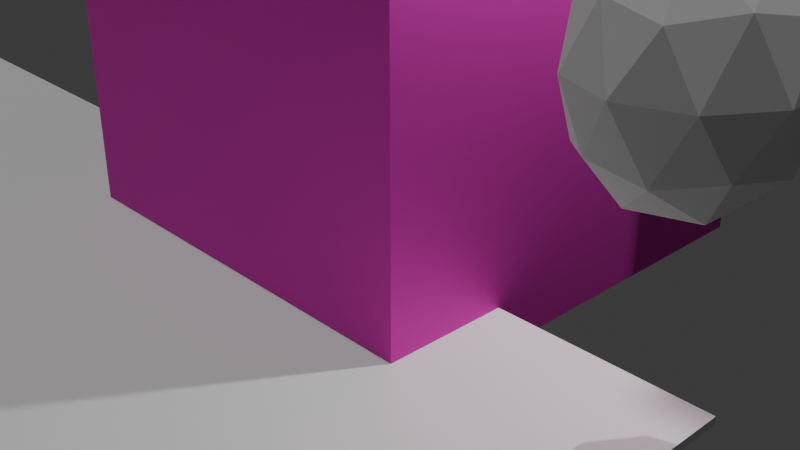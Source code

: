 # Source: Untitled.blend  (saved by Blender 4.5.87; exported with 4.5.12 LTS)
import bpy
from mathutils import Matrix  # noqa: F401  (used for matrix-valued properties, if any)

bpy.ops.wm.read_factory_settings(use_empty=True)
scene = bpy.context.scene
scene.name = 'Scene'

# ---- collections
col_collection = bpy.data.collections.new('Collection'); scene.collection.children.link(col_collection)

# ---- materials (node trees are filled in below, after node groups)
mat_cube = bpy.data.materials.new('cube')
mat_material_001 = bpy.data.materials.new('Material.001')

# ---- material node trees
mat_cube.use_nodes = True; mat_cube.node_tree.nodes.clear()
_N = mat_cube.node_tree.nodes; _L = mat_cube.node_tree.links
n0 = _N.new('ShaderNodeBsdfPrincipled'); n0.name = 'Principled BSDF'; n0.location = (-200, 100)
n0.inputs[0].default_value = (0.8015, 0.0532, 0.5884, 1.0)
n0.inputs[1].default_value = 1.0
n0.inputs[2].default_value = 0.7063
n0.inputs[3].default_value = 1.6
n1 = _N.new('ShaderNodeOutputMaterial'); n1.name = 'Material Output'; n1.location = (200, 100)
_L.new(n0.outputs[0], n1.inputs[0])
n1.is_active_output = True
mat_material_001.use_nodes = True; mat_material_001.node_tree.nodes.clear()
_N = mat_material_001.node_tree.nodes; _L = mat_material_001.node_tree.links
n0 = _N.new('ShaderNodeBsdfPrincipled'); n0.name = 'Principled BSDF'; n0.location = (-200, 100)
n0.inputs[0].default_value = (0.8011, 0.000837, 0.003394, 1.0)
n0.inputs[1].default_value = 0.3413
n0.inputs[2].default_value = 0.0
n0.inputs[3].default_value = 1.0
n1 = _N.new('ShaderNodeOutputMaterial'); n1.name = 'Material Output'; n1.location = (200, 100)
_L.new(n0.outputs[0], n1.inputs[0])
n1.is_active_output = True

# ---- world
world_world = bpy.data.worlds.new('World'); scene.world = world_world
world_world.use_nodes = True; world_world.node_tree.nodes.clear()
_N = world_world.node_tree.nodes; _L = world_world.node_tree.links
n0 = _N.new('ShaderNodeOutputWorld'); n0.name = 'World Output'; n0.location = (200, 100)
n1 = _N.new('ShaderNodeBackground'); n1.name = 'Background'; n1.location = (-200, 100)
n1.inputs[0].default_value = (0.05088, 0.05088, 0.05088, 1.0)
_L.new(n1.outputs[0], n0.inputs[0])
n0.is_active_output = True
world_world.color = (0.05088, 0.05088, 0.05088)
world_world.sun_shadow_jitter_overblur = 0.0

# ---- cameras
cam_camera = bpy.data.cameras.new('Camera')
cam_camera.clip_end = 100.0
cam_camera.ortho_scale = 7.314

# ---- lights
light_light = bpy.data.lights.new('Light', 'POINT')
light_light.energy = 1000.0
light_light.shadow_soft_size = 0.1
light_sun = bpy.data.lights.new('Sun', 'SUN')
light_sun.energy = 1.0

# ---- meshes
me_cube = bpy.data.meshes.new('Cube')
me_cube.from_pydata([(1.245, 1.245, 1.245), (1.245, 1.245, -1.245), (1.245, -1.245, 1.245), (1.245, -1.245, -1.245), (-1.245, 1.245, 1.245), (-1.245, 1.245, -1.245), (-1.245, -1.245, 1.245), (-1.245, -1.245, -1.245), (-1.663, 1.576, 1.666), (-2.044, 1.862, 2.05), (2.408, 2.166, 2.416), (2.307, 2.153, 2.3), (2.383, 2.053, 2.363)], [(4, 8), (8, 9), (0, 10), (9, 11), (11, 12)], [(0, 4, 6, 2), (3, 2, 6, 7), (7, 6, 4, 5), (5, 1, 3, 7), (1, 0, 2, 3), (5, 4, 0, 1)])
_uv = me_cube.uv_layers.new(name='UVMap')
_uv.uv.foreach_set('vector', [0.625, 0.5, 0.875, 0.5, 0.875, 0.75, 0.625, 0.75, 0.375, 0.75, 0.625, 0.75, 0.625, 1.0, 0.375, 1.0, 0.375, 0.0, 0.625, 0.0, 0.625, 0.25, 0.375, 0.25, 0.125, 0.5, 0.375, 0.5, 0.375, 0.75, 0.125, 0.75, 0.375, 0.5, 0.625, 0.5, 0.625, 0.75, 0.375, 0.75, 0.375, 0.25, 0.625, 0.25, 0.625, 0.5, 0.375, 0.5])
me_cube.materials.append(mat_cube)
me_cube.use_mirror_vertex_groups = False
me_cube.update()
me_cube_001 = bpy.data.meshes.new('Cube.001')
me_cube_001.from_pydata([(-0.8005, -0.4196, -1.111), (-0.8005, -0.4196, 1.111), (-0.8005, 0.4196, -1.111), (-0.8005, 0.4196, 1.111), (0.8005, -0.4196, -1.111), (0.8005, -0.4196, 1.111), (0.8005, 0.4196, -1.111), (0.8005, 0.4196, 1.111)], [], [(0, 1, 3, 2), (2, 3, 7, 6), (6, 7, 5, 4), (4, 5, 1, 0), (2, 6, 4, 0), (7, 3, 1, 5)])
_uv = me_cube_001.uv_layers.new(name='UVMap')
_uv.uv.foreach_set('vector', [0.375, 0.0, 0.625, 0.0, 0.625, 0.25, 0.375, 0.25, 0.375, 0.25, 0.625, 0.25, 0.625, 0.5, 0.375, 0.5, 0.375, 0.5, 0.625, 0.5, 0.625, 0.75, 0.375, 0.75, 0.375, 0.75, 0.625, 0.75, 0.625, 1.0, 0.375, 1.0, 0.125, 0.5, 0.375, 0.5, 0.375, 0.75, 0.125, 0.75, 0.625, 0.5, 0.875, 0.5, 0.875, 0.75, 0.625, 0.75])
me_cube_001.update()
me_cube_002 = bpy.data.meshes.new('Cube.002')
me_cube_002.from_pydata([(-0.6768, -0.5121, -1.003), (-0.6768, -0.5121, 1.003), (-0.6768, 0.5121, -1.003), (-0.6768, 0.5121, 1.003), (0.6768, -0.5121, -1.003), (0.6768, -0.5121, 1.003), (0.6768, 0.5121, -1.003), (0.6768, 0.5121, 1.003)], [], [(0, 1, 3, 2), (2, 3, 7, 6), (6, 7, 5, 4), (4, 5, 1, 0), (2, 6, 4, 0), (7, 3, 1, 5)])
_uv = me_cube_002.uv_layers.new(name='UVMap')
_uv.uv.foreach_set('vector', [0.375, 0.0, 0.625, 0.0, 0.625, 0.25, 0.375, 0.25, 0.375, 0.25, 0.625, 0.25, 0.625, 0.5, 0.375, 0.5, 0.375, 0.5, 0.625, 0.5, 0.625, 0.75, 0.375, 0.75, 0.375, 0.75, 0.625, 0.75, 0.625, 1.0, 0.375, 1.0, 0.125, 0.5, 0.375, 0.5, 0.375, 0.75, 0.125, 0.75, 0.625, 0.5, 0.875, 0.5, 0.875, 0.75, 0.625, 0.75])
me_cube_002.update()
me_cube_003 = bpy.data.meshes.new('Cube.003')
me_cube_003.from_pydata([(-0.5265, -0.5711, -1.073), (-0.5265, -0.5711, 1.073), (-0.5265, 0.5711, -1.073), (-0.5265, 0.5711, 1.073), (0.5265, -0.5711, -1.073), (0.5265, -0.5711, 1.073), (0.5265, 0.5711, -1.073), (0.5265, 0.5711, 1.073), (0.5265, 0.5711, 1.645)], [(7, 8)], [(0, 1, 3, 2), (2, 3, 7, 6), (6, 7, 5, 4), (4, 5, 1, 0), (2, 6, 4, 0), (7, 3, 1, 5)])
_uv = me_cube_003.uv_layers.new(name='UVMap')
_uv.uv.foreach_set('vector', [0.375, 0.0, 0.625, 0.0, 0.625, 0.25, 0.375, 0.25, 0.375, 0.25, 0.625, 0.25, 0.625, 0.5, 0.375, 0.5, 0.375, 0.5, 0.625, 0.5, 0.625, 0.75, 0.375, 0.75, 0.375, 0.75, 0.625, 0.75, 0.625, 1.0, 0.375, 1.0, 0.125, 0.5, 0.375, 0.5, 0.375, 0.75, 0.125, 0.75, 0.625, 0.5, 0.875, 0.5, 0.875, 0.75, 0.625, 0.75])
me_cube_003.update()
me_cube_004 = bpy.data.meshes.new('Cube.004')
me_cube_004.from_pydata([(-0.8585, -0.5813, -1.218), (-0.8585, -0.5813, 1.218), (-0.8585, 0.5813, -1.218), (-2.087, 0.6664, 1.375), (0.8585, -0.5813, -1.218), (0.8585, -0.5813, 1.218), (1.624, 0.968, -2.462), (1.566, 0.4944, 1.227)], [], [(0, 1, 3, 2), (2, 3, 7, 6), (6, 7, 5, 4), (4, 5, 1, 0), (2, 6, 4, 0), (7, 3, 1, 5)])
_uv = me_cube_004.uv_layers.new(name='UVMap')
_uv.uv.foreach_set('vector', [0.375, 0.0, 0.625, 0.0, 0.625, 0.25, 0.375, 0.25, 0.375, 0.25, 0.625, 0.25, 0.625, 0.5, 0.375, 0.5, 0.375, 0.5, 0.625, 0.5, 0.625, 0.75, 0.375, 0.75, 0.375, 0.75, 0.625, 0.75, 0.625, 1.0, 0.375, 1.0, 0.125, 0.5, 0.375, 0.5, 0.375, 0.75, 0.125, 0.75, 0.625, 0.5, 0.875, 0.5, 0.875, 0.75, 0.625, 0.75])
me_cube_004.update()
me_cube_005 = bpy.data.meshes.new('Cube.005')
me_cube_005.from_pydata([(-0.1167, -0.1304, -0.0836), (-0.1167, -0.1304, 0.0836), (-0.1167, 0.1304, -0.0836), (-0.1167, 0.1304, 0.0836), (0.1167, -0.1304, -0.0836), (0.1167, -0.1304, 0.0836), (0.1167, 0.1304, -0.0836), (0.1167, 0.1304, 0.0836)], [], [(0, 1, 3, 2), (2, 3, 7, 6), (6, 7, 5, 4), (4, 5, 1, 0), (2, 6, 4, 0), (7, 3, 1, 5)])
_uv = me_cube_005.uv_layers.new(name='UVMap')
_uv.uv.foreach_set('vector', [0.375, 0.0, 0.625, 0.0, 0.625, 0.25, 0.375, 0.25, 0.375, 0.25, 0.625, 0.25, 0.625, 0.5, 0.375, 0.5, 0.375, 0.5, 0.625, 0.5, 0.625, 0.75, 0.375, 0.75, 0.375, 0.75, 0.625, 0.75, 0.625, 1.0, 0.375, 1.0, 0.125, 0.5, 0.375, 0.5, 0.375, 0.75, 0.125, 0.75, 0.625, 0.5, 0.875, 0.5, 0.875, 0.75, 0.625, 0.75])
me_cube_005.update()
me_cube_006 = bpy.data.meshes.new('Cube.006')
me_cube_006.from_pydata([(-0.08978, -0.06828, -0.04042), (-0.08978, -0.06828, 0.04042), (-0.08978, 0.06828, -0.04042), (-0.08978, 0.06828, 0.04042), (0.08978, -0.06828, -0.04042), (0.08978, -0.06828, 0.04042), (0.08978, 0.06828, -0.04042), (0.08978, 0.06828, 0.04042)], [], [(0, 1, 3, 2), (2, 3, 7, 6), (6, 7, 5, 4), (4, 5, 1, 0), (2, 6, 4, 0), (7, 3, 1, 5)])
_uv = me_cube_006.uv_layers.new(name='UVMap')
_uv.uv.foreach_set('vector', [0.375, 0.0, 0.625, 0.0, 0.625, 0.25, 0.375, 0.25, 0.375, 0.25, 0.625, 0.25, 0.625, 0.5, 0.375, 0.5, 0.375, 0.5, 0.625, 0.5, 0.625, 0.75, 0.375, 0.75, 0.375, 0.75, 0.625, 0.75, 0.625, 1.0, 0.375, 1.0, 0.125, 0.5, 0.375, 0.5, 0.375, 0.75, 0.125, 0.75, 0.625, 0.5, 0.875, 0.5, 0.875, 0.75, 0.625, 0.75])
me_cube_006.update()
me_cube_007 = bpy.data.meshes.new('Cube.007')
me_cube_007.from_pydata([(-0.07962, -0.08002, -0.03257), (-0.07962, -0.08002, 0.03257), (-0.07962, 0.08002, -0.03257), (-0.07962, 0.08002, 0.03257), (0.07962, -0.08002, -0.03257), (0.07962, -0.08002, 0.03257), (0.07962, 0.08002, -0.03257), (0.07962, 0.08002, 0.03257)], [], [(0, 1, 3, 2), (2, 3, 7, 6), (6, 7, 5, 4), (4, 5, 1, 0), (2, 6, 4, 0), (7, 3, 1, 5)])
_uv = me_cube_007.uv_layers.new(name='UVMap')
_uv.uv.foreach_set('vector', [0.375, 0.0, 0.625, 0.0, 0.625, 0.25, 0.375, 0.25, 0.375, 0.25, 0.625, 0.25, 0.625, 0.5, 0.375, 0.5, 0.375, 0.5, 0.625, 0.5, 0.625, 0.75, 0.375, 0.75, 0.375, 0.75, 0.625, 0.75, 0.625, 1.0, 0.375, 1.0, 0.125, 0.5, 0.375, 0.5, 0.375, 0.75, 0.125, 0.75, 0.625, 0.5, 0.875, 0.5, 0.875, 0.75, 0.625, 0.75])
me_cube_007.update()
me_cube_008 = bpy.data.meshes.new('Cube.008')
me_cube_008.from_pydata([(-0.07217, -0.06677, -0.0273), (-0.07217, -0.06677, 0.0273), (-0.07217, 0.06677, -0.0273), (-0.07217, 0.06677, 0.0273), (0.07217, -0.06677, -0.0273), (0.07217, -0.06677, 0.0273), (0.07217, 0.06677, -0.0273), (0.07217, 0.06677, 0.0273)], [], [(0, 1, 3, 2), (2, 3, 7, 6), (6, 7, 5, 4), (4, 5, 1, 0), (2, 6, 4, 0), (7, 3, 1, 5)])
_uv = me_cube_008.uv_layers.new(name='UVMap')
_uv.uv.foreach_set('vector', [0.375, 0.0, 0.625, 0.0, 0.625, 0.25, 0.375, 0.25, 0.375, 0.25, 0.625, 0.25, 0.625, 0.5, 0.375, 0.5, 0.375, 0.5, 0.625, 0.5, 0.625, 0.75, 0.375, 0.75, 0.375, 0.75, 0.625, 0.75, 0.625, 1.0, 0.375, 1.0, 0.125, 0.5, 0.375, 0.5, 0.375, 0.75, 0.125, 0.75, 0.625, 0.5, 0.875, 0.5, 0.875, 0.75, 0.625, 0.75])
me_cube_008.update()
me_cube_009 = bpy.data.meshes.new('Cube.009')
me_cube_009.from_pydata([(-0.0367, -0.03242, -0.02181), (-0.0367, -0.03242, 0.02181), (-0.0367, 0.03242, -0.02181), (-0.0367, 0.03242, 0.02181), (0.0367, -0.03242, -0.02181), (0.0367, -0.03242, 0.02181), (0.0367, 0.03242, -0.02181), (0.0367, 0.03242, 0.02181)], [], [(0, 1, 3, 2), (2, 3, 7, 6), (6, 7, 5, 4), (4, 5, 1, 0), (2, 6, 4, 0), (7, 3, 1, 5)])
_uv = me_cube_009.uv_layers.new(name='UVMap')
_uv.uv.foreach_set('vector', [0.375, 0.0, 0.625, 0.0, 0.625, 0.25, 0.375, 0.25, 0.375, 0.25, 0.625, 0.25, 0.625, 0.5, 0.375, 0.5, 0.375, 0.5, 0.625, 0.5, 0.625, 0.75, 0.375, 0.75, 0.375, 0.75, 0.625, 0.75, 0.625, 1.0, 0.375, 1.0, 0.125, 0.5, 0.375, 0.5, 0.375, 0.75, 0.125, 0.75, 0.625, 0.5, 0.875, 0.5, 0.875, 0.75, 0.625, 0.75])
me_cube_009.update()
me_cube_010 = bpy.data.meshes.new('Cube.010')
me_cube_010.from_pydata([(-0.05854, -0.09881, -0.05679), (-0.05854, -0.09881, 0.05679), (-0.05854, 0.09881, -0.05679), (-0.05854, 0.09881, 0.05679), (0.05854, -0.09881, -0.05679), (0.05854, -0.09881, 0.05679), (0.05854, 0.09881, -0.05679), (0.05854, 0.09881, 0.05679)], [], [(0, 1, 3, 2), (2, 3, 7, 6), (6, 7, 5, 4), (4, 5, 1, 0), (2, 6, 4, 0), (7, 3, 1, 5)])
_uv = me_cube_010.uv_layers.new(name='UVMap')
_uv.uv.foreach_set('vector', [0.375, 0.0, 0.625, 0.0, 0.625, 0.25, 0.375, 0.25, 0.375, 0.25, 0.625, 0.25, 0.625, 0.5, 0.375, 0.5, 0.375, 0.5, 0.625, 0.5, 0.625, 0.75, 0.375, 0.75, 0.375, 0.75, 0.625, 0.75, 0.625, 1.0, 0.375, 1.0, 0.125, 0.5, 0.375, 0.5, 0.375, 0.75, 0.125, 0.75, 0.625, 0.5, 0.875, 0.5, 0.875, 0.75, 0.625, 0.75])
me_cube_010.update()
me_cube_011 = bpy.data.meshes.new('Cube.011')
me_cube_011.from_pydata([(-0.06402, -0.07723, -0.07478), (-0.06402, -0.07723, 0.07478), (-0.06402, 0.07723, -0.07478), (-0.06402, 0.07723, 0.07478), (0.06402, -0.07723, -0.07478), (0.06402, -0.07723, 0.07478), (0.06402, 0.07723, -0.07478), (0.06402, 0.07723, 0.07478)], [], [(0, 1, 3, 2), (2, 3, 7, 6), (6, 7, 5, 4), (4, 5, 1, 0), (2, 6, 4, 0), (7, 3, 1, 5)])
_uv = me_cube_011.uv_layers.new(name='UVMap')
_uv.uv.foreach_set('vector', [0.375, 0.0, 0.625, 0.0, 0.625, 0.25, 0.375, 0.25, 0.375, 0.25, 0.625, 0.25, 0.625, 0.5, 0.375, 0.5, 0.375, 0.5, 0.625, 0.5, 0.625, 0.75, 0.375, 0.75, 0.375, 0.75, 0.625, 0.75, 0.625, 1.0, 0.375, 1.0, 0.125, 0.5, 0.375, 0.5, 0.375, 0.75, 0.125, 0.75, 0.625, 0.5, 0.875, 0.5, 0.875, 0.75, 0.625, 0.75])
me_cube_011.update()
me_cube_012 = bpy.data.meshes.new('Cube.012')
me_cube_012.from_pydata([(-0.04275, -0.07335, -0.04774), (-0.04275, -0.07335, 0.04774), (-0.04275, 0.07335, -0.04774), (-0.04275, 0.07335, 0.04774), (0.04275, -0.07335, -0.04774), (0.04275, -0.07335, 0.04774), (0.04275, 0.07335, -0.04774), (0.04275, 0.07335, 0.04774)], [], [(0, 1, 3, 2), (2, 3, 7, 6), (6, 7, 5, 4), (4, 5, 1, 0), (2, 6, 4, 0), (7, 3, 1, 5)])
_uv = me_cube_012.uv_layers.new(name='UVMap')
_uv.uv.foreach_set('vector', [0.375, 0.0, 0.625, 0.0, 0.625, 0.25, 0.375, 0.25, 0.375, 0.25, 0.625, 0.25, 0.625, 0.5, 0.375, 0.5, 0.375, 0.5, 0.625, 0.5, 0.625, 0.75, 0.375, 0.75, 0.375, 0.75, 0.625, 0.75, 0.625, 1.0, 0.375, 1.0, 0.125, 0.5, 0.375, 0.5, 0.375, 0.75, 0.125, 0.75, 0.625, 0.5, 0.875, 0.5, 0.875, 0.75, 0.625, 0.75])
me_cube_012.update()
me_cube_013 = bpy.data.meshes.new('Cube.013')
me_cube_013.from_pydata([(-0.08315, -0.1342, -0.04978), (-0.08315, -0.1342, 0.04978), (-0.08315, 0.1342, -0.04978), (-0.08315, 0.1342, 0.04978), (0.08315, -0.1342, -0.04978), (0.08315, -0.1342, 0.04978), (0.08315, 0.1342, -0.04978), (0.08315, 0.1342, 0.04978)], [], [(0, 1, 3, 2), (2, 3, 7, 6), (6, 7, 5, 4), (4, 5, 1, 0), (2, 6, 4, 0), (7, 3, 1, 5)])
_uv = me_cube_013.uv_layers.new(name='UVMap')
_uv.uv.foreach_set('vector', [0.375, 0.0, 0.625, 0.0, 0.625, 0.25, 0.375, 0.25, 0.375, 0.25, 0.625, 0.25, 0.625, 0.5, 0.375, 0.5, 0.375, 0.5, 0.625, 0.5, 0.625, 0.75, 0.375, 0.75, 0.375, 0.75, 0.625, 0.75, 0.625, 1.0, 0.375, 1.0, 0.125, 0.5, 0.375, 0.5, 0.375, 0.75, 0.125, 0.75, 0.625, 0.5, 0.875, 0.5, 0.875, 0.75, 0.625, 0.75])
me_cube_013.update()
me_cube_014 = bpy.data.meshes.new('Cube.014')
me_cube_014.from_pydata([(-0.1188, -0.1273, -0.05437), (-0.1188, -0.1273, 0.05437), (-0.1188, 0.1273, -0.05437), (-0.1188, 0.1273, 0.05437), (0.1188, -0.1273, -0.05437), (0.1188, -0.1273, 0.05437), (0.1188, 0.1273, -0.05437), (0.1188, 0.1273, 0.05437)], [], [(0, 1, 3, 2), (2, 3, 7, 6), (6, 7, 5, 4), (4, 5, 1, 0), (2, 6, 4, 0), (7, 3, 1, 5)])
_uv = me_cube_014.uv_layers.new(name='UVMap')
_uv.uv.foreach_set('vector', [0.375, 0.0, 0.625, 0.0, 0.625, 0.25, 0.375, 0.25, 0.375, 0.25, 0.625, 0.25, 0.625, 0.5, 0.375, 0.5, 0.375, 0.5, 0.625, 0.5, 0.625, 0.75, 0.375, 0.75, 0.375, 0.75, 0.625, 0.75, 0.625, 1.0, 0.375, 1.0, 0.125, 0.5, 0.375, 0.5, 0.375, 0.75, 0.125, 0.75, 0.625, 0.5, 0.875, 0.5, 0.875, 0.75, 0.625, 0.75])
me_cube_014.update()
me_cube_015 = bpy.data.meshes.new('Cube.015')
me_cube_015.from_pydata([(-0.1149, -0.1067, -0.05232), (-0.1149, -0.1067, 0.05232), (-0.1149, 0.1067, -0.05232), (-0.1149, 0.1067, 0.05232), (0.1149, -0.1067, -0.05232), (0.1149, -0.1067, 0.05232), (0.1149, 0.1067, -0.05232), (0.1149, 0.1067, 0.05232)], [], [(0, 1, 3, 2), (2, 3, 7, 6), (6, 7, 5, 4), (4, 5, 1, 0), (2, 6, 4, 0), (7, 3, 1, 5)])
_uv = me_cube_015.uv_layers.new(name='UVMap')
_uv.uv.foreach_set('vector', [0.375, 0.0, 0.625, 0.0, 0.625, 0.25, 0.375, 0.25, 0.375, 0.25, 0.625, 0.25, 0.625, 0.5, 0.375, 0.5, 0.375, 0.5, 0.625, 0.5, 0.625, 0.75, 0.375, 0.75, 0.375, 0.75, 0.625, 0.75, 0.625, 1.0, 0.375, 1.0, 0.125, 0.5, 0.375, 0.5, 0.375, 0.75, 0.125, 0.75, 0.625, 0.5, 0.875, 0.5, 0.875, 0.75, 0.625, 0.75])
me_cube_015.update()
me_icosphere = bpy.data.meshes.new('Icosphere')
me_icosphere.from_pydata([(0.0, 0.0, -0.4688), (0.2637, -0.2427, -0.2097), (-0.1007, -0.3928, -0.2097), (-0.326, 0.0, -0.2097), (-0.1007, 0.3928, -0.2097), (0.2637, 0.2427, -0.2097), (0.1007, -0.3928, 0.2097), (-0.2637, -0.2427, 0.2097), (-0.2637, 0.2427, 0.2097), (0.1007, 0.3928, 0.2097), (0.326, 0.0, 0.2097), (0.0, 0.0, 0.4688), (-0.05921, -0.2309, -0.3988), (0.155, -0.1427, -0.3988), (0.09581, -0.3735, -0.2465), (0.31, 0.0, -0.2465), (0.155, 0.1427, -0.3988), (-0.1916, 0.0, -0.3988), (-0.2508, -0.2309, -0.2465), (-0.05921, 0.2309, -0.3988), (-0.2508, 0.2309, -0.2465), (0.09581, 0.3735, -0.2465), (0.3466, -0.1427, 0.0), (0.3466, 0.1427, 0.0), (0.0, -0.4617, 0.0), (0.2142, -0.3735, 0.0), (-0.3466, -0.1427, 0.0), (-0.2142, -0.3735, 0.0), (-0.2142, 0.3735, 0.0), (-0.3466, 0.1427, 0.0), (0.2142, 0.3735, 0.0), (0.0, 0.4617, 0.0), (0.2508, -0.2309, 0.2465), (-0.09581, -0.3735, 0.2465), (-0.31, 0.0, 0.2465), (-0.09581, 0.3735, 0.2465), (0.2508, 0.2309, 0.2465), (0.05921, -0.2309, 0.3988), (0.1916, 0.0, 0.3988), (-0.155, -0.1427, 0.3988), (-0.155, 0.1427, 0.3988), (0.05921, 0.2309, 0.3988)], [], [(0, 13, 12), (1, 13, 15), (0, 12, 17), (0, 17, 19), (0, 19, 16), (1, 15, 22), (2, 14, 24), (3, 18, 26), (4, 20, 28), (5, 21, 30), (1, 22, 25), (2, 24, 27), (3, 26, 29), (4, 28, 31), (5, 30, 23), (6, 32, 37), (7, 33, 39), (8, 34, 40), (9, 35, 41), (10, 36, 38), (38, 41, 11), (38, 36, 41), (36, 9, 41), (41, 40, 11), (41, 35, 40), (35, 8, 40), (40, 39, 11), (40, 34, 39), (34, 7, 39), (39, 37, 11), (39, 33, 37), (33, 6, 37), (37, 38, 11), (37, 32, 38), (32, 10, 38), (23, 36, 10), (23, 30, 36), (30, 9, 36), (31, 35, 9), (31, 28, 35), (28, 8, 35), (29, 34, 8), (29, 26, 34), (26, 7, 34), (27, 33, 7), (27, 24, 33), (24, 6, 33), (25, 32, 6), (25, 22, 32), (22, 10, 32), (30, 31, 9), (30, 21, 31), (21, 4, 31), (28, 29, 8), (28, 20, 29), (20, 3, 29), (26, 27, 7), (26, 18, 27), (18, 2, 27), (24, 25, 6), (24, 14, 25), (14, 1, 25), (22, 23, 10), (22, 15, 23), (15, 5, 23), (16, 21, 5), (16, 19, 21), (19, 4, 21), (19, 20, 4), (19, 17, 20), (17, 3, 20), (17, 18, 3), (17, 12, 18), (12, 2, 18), (15, 16, 5), (15, 13, 16), (13, 0, 16), (12, 14, 2), (12, 13, 14), (13, 1, 14)])
_uv = me_icosphere.uv_layers.new(name='UVMap')
_uv.uv.foreach_set('vector', [0.1818, 0.0, 0.2273, 0.07873, 0.1364, 0.07873, 0.2727, 0.1575, 0.3182, 0.07873, 0.3636, 0.1575, 0.9091, 0.0, 0.9545, 0.07873, 0.8636, 0.07873, 0.7273, 0.0, 0.7727, 0.07873, 0.6818, 0.07873, 0.5455, 0.0, 0.5909, 0.07873, 0.5, 0.07873, 0.2727, 0.1575, 0.3636, 0.1575, 0.3182, 0.2362, 0.09091, 0.1575, 0.1818, 0.1575, 0.1364, 0.2362, 0.8182, 0.1575, 0.9091, 0.1575, 0.8636, 0.2362, 0.6364, 0.1575, 0.7273, 0.1575, 0.6818, 0.2362, 0.4545, 0.1575, 0.5455, 0.1575, 0.5, 0.2362, 0.2727, 0.1575, 0.3182, 0.2362, 0.2273, 0.2362, 0.09091, 0.1575, 0.1364, 0.2362, 0.04546, 0.2362, 0.8182, 0.1575, 0.8636, 0.2362, 0.7727, 0.2362, 0.6364, 0.1575, 0.6818, 0.2362, 0.5909, 0.2362, 0.4545, 0.1575, 0.5, 0.2362, 0.4091, 0.2362, 0.1818, 0.3149, 0.2727, 0.3149, 0.2273, 0.3937, 0.0, 0.3149, 0.09091, 0.3149, 0.04546, 0.3937, 0.7273, 0.3149, 0.8182, 0.3149, 0.7727, 0.3937, 0.5455, 0.3149, 0.6364, 0.3149, 0.5909, 0.3937, 0.3636, 0.3149, 0.4545, 0.3149, 0.4091, 0.3937, 0.4091, 0.3937, 0.5, 0.3937, 0.4545, 0.4724, 0.4091, 0.3937, 0.4545, 0.3149, 0.5, 0.3937, 0.4545, 0.3149, 0.5455, 0.3149, 0.5, 0.3937, 0.5909, 0.3937, 0.6818, 0.3937, 0.6364, 0.4724, 0.5909, 0.3937, 0.6364, 0.3149, 0.6818, 0.3937, 0.6364, 0.3149, 0.7273, 0.3149, 0.6818, 0.3937, 0.7727, 0.3937, 0.8636, 0.3937, 0.8182, 0.4724, 0.7727, 0.3937, 0.8182, 0.3149, 0.8636, 0.3937, 0.8182, 0.3149, 0.9091, 0.3149, 0.8636, 0.3937, 0.04546, 0.3937, 0.1364, 0.3937, 0.09091, 0.4724, 0.04546, 0.3937, 0.09091, 0.3149, 0.1364, 0.3937, 0.09091, 0.3149, 0.1818, 0.3149, 0.1364, 0.3937, 0.2273, 0.3937, 0.3182, 0.3937, 0.2727, 0.4724, 0.2273, 0.3937, 0.2727, 0.3149, 0.3182, 0.3937, 0.2727, 0.3149, 0.3636, 0.3149, 0.3182, 0.3937, 0.4091, 0.2362, 0.4545, 0.3149, 0.3636, 0.3149, 0.4091, 0.2362, 0.5, 0.2362, 0.4545, 0.3149, 0.5, 0.2362, 0.5455, 0.3149, 0.4545, 0.3149, 0.5909, 0.2362, 0.6364, 0.3149, 0.5455, 0.3149, 0.5909, 0.2362, 0.6818, 0.2362, 0.6364, 0.3149, 0.6818, 0.2362, 0.7273, 0.3149, 0.6364, 0.3149, 0.7727, 0.2362, 0.8182, 0.3149, 0.7273, 0.3149, 0.7727, 0.2362, 0.8636, 0.2362, 0.8182, 0.3149, 0.8636, 0.2362, 0.9091, 0.3149, 0.8182, 0.3149, 0.04546, 0.2362, 0.09091, 0.3149, 0.0, 0.3149, 0.04546, 0.2362, 0.1364, 0.2362, 0.09091, 0.3149, 0.1364, 0.2362, 0.1818, 0.3149, 0.09091, 0.3149, 0.2273, 0.2362, 0.2727, 0.3149, 0.1818, 0.3149, 0.2273, 0.2362, 0.3182, 0.2362, 0.2727, 0.3149, 0.3182, 0.2362, 0.3636, 0.3149, 0.2727, 0.3149, 0.5, 0.2362, 0.5909, 0.2362, 0.5455, 0.3149, 0.5, 0.2362, 0.5455, 0.1575, 0.5909, 0.2362, 0.5455, 0.1575, 0.6364, 0.1575, 0.5909, 0.2362, 0.6818, 0.2362, 0.7727, 0.2362, 0.7273, 0.3149, 0.6818, 0.2362, 0.7273, 0.1575, 0.7727, 0.2362, 0.7273, 0.1575, 0.8182, 0.1575, 0.7727, 0.2362, 0.8636, 0.2362, 0.9545, 0.2362, 0.9091, 0.3149, 0.8636, 0.2362, 0.9091, 0.1575, 0.9545, 0.2362, 0.9091, 0.1575, 1.0, 0.1575, 0.9545, 0.2362, 0.1364, 0.2362, 0.2273, 0.2362, 0.1818, 0.3149, 0.1364, 0.2362, 0.1818, 0.1575, 0.2273, 0.2362, 0.1818, 0.1575, 0.2727, 0.1575, 0.2273, 0.2362, 0.3182, 0.2362, 0.4091, 0.2362, 0.3636, 0.3149, 0.3182, 0.2362, 0.3636, 0.1575, 0.4091, 0.2362, 0.3636, 0.1575, 0.4545, 0.1575, 0.4091, 0.2362, 0.5, 0.07873, 0.5455, 0.1575, 0.4545, 0.1575, 0.5, 0.07873, 0.5909, 0.07873, 0.5455, 0.1575, 0.5909, 0.07873, 0.6364, 0.1575, 0.5455, 0.1575, 0.6818, 0.07873, 0.7273, 0.1575, 0.6364, 0.1575, 0.6818, 0.07873, 0.7727, 0.07873, 0.7273, 0.1575, 0.7727, 0.07873, 0.8182, 0.1575, 0.7273, 0.1575, 0.8636, 0.07873, 0.9091, 0.1575, 0.8182, 0.1575, 0.8636, 0.07873, 0.9545, 0.07873, 0.9091, 0.1575, 0.9545, 0.07873, 1.0, 0.1575, 0.9091, 0.1575, 0.3636, 0.1575, 0.4091, 0.07873, 0.4545, 0.1575, 0.3636, 0.1575, 0.3182, 0.07873, 0.4091, 0.07873, 0.3182, 0.07873, 0.3636, 0.0, 0.4091, 0.07873, 0.1364, 0.07873, 0.1818, 0.1575, 0.09091, 0.1575, 0.1364, 0.07873, 0.2273, 0.07873, 0.1818, 0.1575, 0.2273, 0.07873, 0.2727, 0.1575, 0.1818, 0.1575])
me_icosphere.update()
me_icosphere_001 = bpy.data.meshes.new('Icosphere.001')
me_icosphere_001.from_pydata([(0.0, 0.0, -0.8495), (0.5066, -0.4032, -0.3799), (-0.1935, -0.6524, -0.3799), (-0.6262, 0.0, -0.3799), (-0.1935, 0.6524, -0.3799), (0.5066, 0.4032, -0.3799), (0.1935, -0.6524, 0.3799), (-0.5066, -0.4032, 0.3799), (-0.5066, 0.4032, 0.3799), (0.1935, 0.6524, 0.3799), (0.6262, 0.0, 0.3799), (0.0, 0.0, 0.8495), (-0.1137, -0.3835, -0.7226), (0.2978, -0.237, -0.7226), (0.1841, -0.6205, -0.4466), (0.5956, 0.0, -0.4466), (0.2978, 0.237, -0.7226), (-0.3681, 0.0, -0.7226), (-0.4818, -0.3835, -0.4466), (-0.1137, 0.3835, -0.7226), (-0.4818, 0.3835, -0.4466), (0.1841, 0.6205, -0.4466), (0.6659, -0.237, 0.0), (0.6659, 0.237, 0.0), (0.0, -0.7669, 0.0), (0.4115, -0.6205, 0.0), (-0.6659, -0.237, 0.0), (-0.4115, -0.6205, 0.0), (-0.4115, 0.6205, 0.0), (-0.6659, 0.237, 0.0), (0.4115, 0.6205, 0.0), (0.0, 0.7669, 0.0), (0.4818, -0.3835, 0.4466), (-0.1841, -0.6205, 0.4466), (-0.5956, 0.0, 0.4466), (-0.1841, 0.6205, 0.4466), (0.4818, 0.3835, 0.4466), (0.1137, -0.3835, 0.7226), (0.3681, 0.0, 0.7226), (-0.2978, -0.237, 0.7226), (-0.2978, 0.237, 0.7226), (0.1137, 0.3835, 0.7226)], [], [(0, 13, 12), (1, 13, 15), (0, 12, 17), (0, 17, 19), (0, 19, 16), (1, 15, 22), (2, 14, 24), (3, 18, 26), (4, 20, 28), (5, 21, 30), (1, 22, 25), (2, 24, 27), (3, 26, 29), (4, 28, 31), (5, 30, 23), (6, 32, 37), (7, 33, 39), (8, 34, 40), (9, 35, 41), (10, 36, 38), (38, 41, 11), (38, 36, 41), (36, 9, 41), (41, 40, 11), (41, 35, 40), (35, 8, 40), (40, 39, 11), (40, 34, 39), (34, 7, 39), (39, 37, 11), (39, 33, 37), (33, 6, 37), (37, 38, 11), (37, 32, 38), (32, 10, 38), (23, 36, 10), (23, 30, 36), (30, 9, 36), (31, 35, 9), (31, 28, 35), (28, 8, 35), (29, 34, 8), (29, 26, 34), (26, 7, 34), (27, 33, 7), (27, 24, 33), (24, 6, 33), (25, 32, 6), (25, 22, 32), (22, 10, 32), (30, 31, 9), (30, 21, 31), (21, 4, 31), (28, 29, 8), (28, 20, 29), (20, 3, 29), (26, 27, 7), (26, 18, 27), (18, 2, 27), (24, 25, 6), (24, 14, 25), (14, 1, 25), (22, 23, 10), (22, 15, 23), (15, 5, 23), (16, 21, 5), (16, 19, 21), (19, 4, 21), (19, 20, 4), (19, 17, 20), (17, 3, 20), (17, 18, 3), (17, 12, 18), (12, 2, 18), (15, 16, 5), (15, 13, 16), (13, 0, 16), (12, 14, 2), (12, 13, 14), (13, 1, 14)])
_uv = me_icosphere_001.uv_layers.new(name='UVMap')
_uv.uv.foreach_set('vector', [0.1818, 0.0, 0.2273, 0.07873, 0.1364, 0.07873, 0.2727, 0.1575, 0.3182, 0.07873, 0.3636, 0.1575, 0.9091, 0.0, 0.9545, 0.07873, 0.8636, 0.07873, 0.7273, 0.0, 0.7727, 0.07873, 0.6818, 0.07873, 0.5455, 0.0, 0.5909, 0.07873, 0.5, 0.07873, 0.2727, 0.1575, 0.3636, 0.1575, 0.3182, 0.2362, 0.09091, 0.1575, 0.1818, 0.1575, 0.1364, 0.2362, 0.8182, 0.1575, 0.9091, 0.1575, 0.8636, 0.2362, 0.6364, 0.1575, 0.7273, 0.1575, 0.6818, 0.2362, 0.4545, 0.1575, 0.5455, 0.1575, 0.5, 0.2362, 0.2727, 0.1575, 0.3182, 0.2362, 0.2273, 0.2362, 0.09091, 0.1575, 0.1364, 0.2362, 0.04546, 0.2362, 0.8182, 0.1575, 0.8636, 0.2362, 0.7727, 0.2362, 0.6364, 0.1575, 0.6818, 0.2362, 0.5909, 0.2362, 0.4545, 0.1575, 0.5, 0.2362, 0.4091, 0.2362, 0.1818, 0.3149, 0.2727, 0.3149, 0.2273, 0.3937, 0.0, 0.3149, 0.09091, 0.3149, 0.04546, 0.3937, 0.7273, 0.3149, 0.8182, 0.3149, 0.7727, 0.3937, 0.5455, 0.3149, 0.6364, 0.3149, 0.5909, 0.3937, 0.3636, 0.3149, 0.4545, 0.3149, 0.4091, 0.3937, 0.4091, 0.3937, 0.5, 0.3937, 0.4545, 0.4724, 0.4091, 0.3937, 0.4545, 0.3149, 0.5, 0.3937, 0.4545, 0.3149, 0.5455, 0.3149, 0.5, 0.3937, 0.5909, 0.3937, 0.6818, 0.3937, 0.6364, 0.4724, 0.5909, 0.3937, 0.6364, 0.3149, 0.6818, 0.3937, 0.6364, 0.3149, 0.7273, 0.3149, 0.6818, 0.3937, 0.7727, 0.3937, 0.8636, 0.3937, 0.8182, 0.4724, 0.7727, 0.3937, 0.8182, 0.3149, 0.8636, 0.3937, 0.8182, 0.3149, 0.9091, 0.3149, 0.8636, 0.3937, 0.04546, 0.3937, 0.1364, 0.3937, 0.09091, 0.4724, 0.04546, 0.3937, 0.09091, 0.3149, 0.1364, 0.3937, 0.09091, 0.3149, 0.1818, 0.3149, 0.1364, 0.3937, 0.2273, 0.3937, 0.3182, 0.3937, 0.2727, 0.4724, 0.2273, 0.3937, 0.2727, 0.3149, 0.3182, 0.3937, 0.2727, 0.3149, 0.3636, 0.3149, 0.3182, 0.3937, 0.4091, 0.2362, 0.4545, 0.3149, 0.3636, 0.3149, 0.4091, 0.2362, 0.5, 0.2362, 0.4545, 0.3149, 0.5, 0.2362, 0.5455, 0.3149, 0.4545, 0.3149, 0.5909, 0.2362, 0.6364, 0.3149, 0.5455, 0.3149, 0.5909, 0.2362, 0.6818, 0.2362, 0.6364, 0.3149, 0.6818, 0.2362, 0.7273, 0.3149, 0.6364, 0.3149, 0.7727, 0.2362, 0.8182, 0.3149, 0.7273, 0.3149, 0.7727, 0.2362, 0.8636, 0.2362, 0.8182, 0.3149, 0.8636, 0.2362, 0.9091, 0.3149, 0.8182, 0.3149, 0.04546, 0.2362, 0.09091, 0.3149, 0.0, 0.3149, 0.04546, 0.2362, 0.1364, 0.2362, 0.09091, 0.3149, 0.1364, 0.2362, 0.1818, 0.3149, 0.09091, 0.3149, 0.2273, 0.2362, 0.2727, 0.3149, 0.1818, 0.3149, 0.2273, 0.2362, 0.3182, 0.2362, 0.2727, 0.3149, 0.3182, 0.2362, 0.3636, 0.3149, 0.2727, 0.3149, 0.5, 0.2362, 0.5909, 0.2362, 0.5455, 0.3149, 0.5, 0.2362, 0.5455, 0.1575, 0.5909, 0.2362, 0.5455, 0.1575, 0.6364, 0.1575, 0.5909, 0.2362, 0.6818, 0.2362, 0.7727, 0.2362, 0.7273, 0.3149, 0.6818, 0.2362, 0.7273, 0.1575, 0.7727, 0.2362, 0.7273, 0.1575, 0.8182, 0.1575, 0.7727, 0.2362, 0.8636, 0.2362, 0.9545, 0.2362, 0.9091, 0.3149, 0.8636, 0.2362, 0.9091, 0.1575, 0.9545, 0.2362, 0.9091, 0.1575, 1.0, 0.1575, 0.9545, 0.2362, 0.1364, 0.2362, 0.2273, 0.2362, 0.1818, 0.3149, 0.1364, 0.2362, 0.1818, 0.1575, 0.2273, 0.2362, 0.1818, 0.1575, 0.2727, 0.1575, 0.2273, 0.2362, 0.3182, 0.2362, 0.4091, 0.2362, 0.3636, 0.3149, 0.3182, 0.2362, 0.3636, 0.1575, 0.4091, 0.2362, 0.3636, 0.1575, 0.4545, 0.1575, 0.4091, 0.2362, 0.5, 0.07873, 0.5455, 0.1575, 0.4545, 0.1575, 0.5, 0.07873, 0.5909, 0.07873, 0.5455, 0.1575, 0.5909, 0.07873, 0.6364, 0.1575, 0.5455, 0.1575, 0.6818, 0.07873, 0.7273, 0.1575, 0.6364, 0.1575, 0.6818, 0.07873, 0.7727, 0.07873, 0.7273, 0.1575, 0.7727, 0.07873, 0.8182, 0.1575, 0.7273, 0.1575, 0.8636, 0.07873, 0.9091, 0.1575, 0.8182, 0.1575, 0.8636, 0.07873, 0.9545, 0.07873, 0.9091, 0.1575, 0.9545, 0.07873, 1.0, 0.1575, 0.9091, 0.1575, 0.3636, 0.1575, 0.4091, 0.07873, 0.4545, 0.1575, 0.3636, 0.1575, 0.3182, 0.07873, 0.4091, 0.07873, 0.3182, 0.07873, 0.3636, 0.0, 0.4091, 0.07873, 0.1364, 0.07873, 0.1818, 0.1575, 0.09091, 0.1575, 0.1364, 0.07873, 0.2273, 0.07873, 0.1818, 0.1575, 0.2273, 0.07873, 0.2727, 0.1575, 0.1818, 0.1575])
me_icosphere_001.update()
me_icosphere_002 = bpy.data.meshes.new('Icosphere.002')
me_icosphere_002.from_pydata([(0.0, 0.0, -0.7875), (0.5634, -0.4031, -0.3522), (-0.2152, -0.6522, -0.3522), (-0.6964, 0.0, -0.3522), (-0.2152, 0.6522, -0.3522), (0.5634, 0.4031, -0.3522), (0.2152, -0.6522, 0.3522), (-0.5634, -0.4031, 0.3522), (-0.5634, 0.4031, 0.3522), (0.2152, 0.6522, 0.3522), (0.6964, 0.0, 0.3522), (0.0, 0.0, 0.7875), (-0.1265, -0.3833, -0.6699), (0.3311, -0.2369, -0.6699), (0.2047, -0.6203, -0.414), (0.6623, 0.0, -0.414), (0.3311, 0.2369, -0.6699), (-0.4093, 0.0, -0.6699), (-0.5358, -0.3833, -0.414), (-0.1265, 0.3833, -0.6699), (-0.5358, 0.3833, -0.414), (0.2047, 0.6203, -0.414), (0.7405, -0.2369, 0.0), (0.7405, 0.2369, 0.0), (0.0, -0.7667, 0.0), (0.4576, -0.6203, 0.0), (-0.7405, -0.2369, 0.0), (-0.4576, -0.6203, 0.0), (-0.4576, 0.6203, 0.0), (-0.7405, 0.2369, 0.0), (0.4576, 0.6203, 0.0), (0.0, 0.7667, 0.0), (0.5358, -0.3833, 0.414), (-0.2047, -0.6203, 0.414), (-0.6623, 0.0, 0.414), (-0.2047, 0.6203, 0.414), (0.5358, 0.3833, 0.414), (0.1265, -0.3833, 0.6699), (0.4093, 0.0, 0.6699), (-0.3311, -0.2369, 0.6699), (-0.3311, 0.2369, 0.6699), (0.1265, 0.3833, 0.6699)], [], [(0, 13, 12), (1, 13, 15), (0, 12, 17), (0, 17, 19), (0, 19, 16), (1, 15, 22), (2, 14, 24), (3, 18, 26), (4, 20, 28), (5, 21, 30), (1, 22, 25), (2, 24, 27), (3, 26, 29), (4, 28, 31), (5, 30, 23), (6, 32, 37), (7, 33, 39), (8, 34, 40), (9, 35, 41), (10, 36, 38), (38, 41, 11), (38, 36, 41), (36, 9, 41), (41, 40, 11), (41, 35, 40), (35, 8, 40), (40, 39, 11), (40, 34, 39), (34, 7, 39), (39, 37, 11), (39, 33, 37), (33, 6, 37), (37, 38, 11), (37, 32, 38), (32, 10, 38), (23, 36, 10), (23, 30, 36), (30, 9, 36), (31, 35, 9), (31, 28, 35), (28, 8, 35), (29, 34, 8), (29, 26, 34), (26, 7, 34), (27, 33, 7), (27, 24, 33), (24, 6, 33), (25, 32, 6), (25, 22, 32), (22, 10, 32), (30, 31, 9), (30, 21, 31), (21, 4, 31), (28, 29, 8), (28, 20, 29), (20, 3, 29), (26, 27, 7), (26, 18, 27), (18, 2, 27), (24, 25, 6), (24, 14, 25), (14, 1, 25), (22, 23, 10), (22, 15, 23), (15, 5, 23), (16, 21, 5), (16, 19, 21), (19, 4, 21), (19, 20, 4), (19, 17, 20), (17, 3, 20), (17, 18, 3), (17, 12, 18), (12, 2, 18), (15, 16, 5), (15, 13, 16), (13, 0, 16), (12, 14, 2), (12, 13, 14), (13, 1, 14)])
_uv = me_icosphere_002.uv_layers.new(name='UVMap')
_uv.uv.foreach_set('vector', [0.1818, 0.0, 0.2273, 0.07873, 0.1364, 0.07873, 0.2727, 0.1575, 0.3182, 0.07873, 0.3636, 0.1575, 0.9091, 0.0, 0.9545, 0.07873, 0.8636, 0.07873, 0.7273, 0.0, 0.7727, 0.07873, 0.6818, 0.07873, 0.5455, 0.0, 0.5909, 0.07873, 0.5, 0.07873, 0.2727, 0.1575, 0.3636, 0.1575, 0.3182, 0.2362, 0.09091, 0.1575, 0.1818, 0.1575, 0.1364, 0.2362, 0.8182, 0.1575, 0.9091, 0.1575, 0.8636, 0.2362, 0.6364, 0.1575, 0.7273, 0.1575, 0.6818, 0.2362, 0.4545, 0.1575, 0.5455, 0.1575, 0.5, 0.2362, 0.2727, 0.1575, 0.3182, 0.2362, 0.2273, 0.2362, 0.09091, 0.1575, 0.1364, 0.2362, 0.04546, 0.2362, 0.8182, 0.1575, 0.8636, 0.2362, 0.7727, 0.2362, 0.6364, 0.1575, 0.6818, 0.2362, 0.5909, 0.2362, 0.4545, 0.1575, 0.5, 0.2362, 0.4091, 0.2362, 0.1818, 0.3149, 0.2727, 0.3149, 0.2273, 0.3937, 0.0, 0.3149, 0.09091, 0.3149, 0.04546, 0.3937, 0.7273, 0.3149, 0.8182, 0.3149, 0.7727, 0.3937, 0.5455, 0.3149, 0.6364, 0.3149, 0.5909, 0.3937, 0.3636, 0.3149, 0.4545, 0.3149, 0.4091, 0.3937, 0.4091, 0.3937, 0.5, 0.3937, 0.4545, 0.4724, 0.4091, 0.3937, 0.4545, 0.3149, 0.5, 0.3937, 0.4545, 0.3149, 0.5455, 0.3149, 0.5, 0.3937, 0.5909, 0.3937, 0.6818, 0.3937, 0.6364, 0.4724, 0.5909, 0.3937, 0.6364, 0.3149, 0.6818, 0.3937, 0.6364, 0.3149, 0.7273, 0.3149, 0.6818, 0.3937, 0.7727, 0.3937, 0.8636, 0.3937, 0.8182, 0.4724, 0.7727, 0.3937, 0.8182, 0.3149, 0.8636, 0.3937, 0.8182, 0.3149, 0.9091, 0.3149, 0.8636, 0.3937, 0.04546, 0.3937, 0.1364, 0.3937, 0.09091, 0.4724, 0.04546, 0.3937, 0.09091, 0.3149, 0.1364, 0.3937, 0.09091, 0.3149, 0.1818, 0.3149, 0.1364, 0.3937, 0.2273, 0.3937, 0.3182, 0.3937, 0.2727, 0.4724, 0.2273, 0.3937, 0.2727, 0.3149, 0.3182, 0.3937, 0.2727, 0.3149, 0.3636, 0.3149, 0.3182, 0.3937, 0.4091, 0.2362, 0.4545, 0.3149, 0.3636, 0.3149, 0.4091, 0.2362, 0.5, 0.2362, 0.4545, 0.3149, 0.5, 0.2362, 0.5455, 0.3149, 0.4545, 0.3149, 0.5909, 0.2362, 0.6364, 0.3149, 0.5455, 0.3149, 0.5909, 0.2362, 0.6818, 0.2362, 0.6364, 0.3149, 0.6818, 0.2362, 0.7273, 0.3149, 0.6364, 0.3149, 0.7727, 0.2362, 0.8182, 0.3149, 0.7273, 0.3149, 0.7727, 0.2362, 0.8636, 0.2362, 0.8182, 0.3149, 0.8636, 0.2362, 0.9091, 0.3149, 0.8182, 0.3149, 0.04546, 0.2362, 0.09091, 0.3149, 0.0, 0.3149, 0.04546, 0.2362, 0.1364, 0.2362, 0.09091, 0.3149, 0.1364, 0.2362, 0.1818, 0.3149, 0.09091, 0.3149, 0.2273, 0.2362, 0.2727, 0.3149, 0.1818, 0.3149, 0.2273, 0.2362, 0.3182, 0.2362, 0.2727, 0.3149, 0.3182, 0.2362, 0.3636, 0.3149, 0.2727, 0.3149, 0.5, 0.2362, 0.5909, 0.2362, 0.5455, 0.3149, 0.5, 0.2362, 0.5455, 0.1575, 0.5909, 0.2362, 0.5455, 0.1575, 0.6364, 0.1575, 0.5909, 0.2362, 0.6818, 0.2362, 0.7727, 0.2362, 0.7273, 0.3149, 0.6818, 0.2362, 0.7273, 0.1575, 0.7727, 0.2362, 0.7273, 0.1575, 0.8182, 0.1575, 0.7727, 0.2362, 0.8636, 0.2362, 0.9545, 0.2362, 0.9091, 0.3149, 0.8636, 0.2362, 0.9091, 0.1575, 0.9545, 0.2362, 0.9091, 0.1575, 1.0, 0.1575, 0.9545, 0.2362, 0.1364, 0.2362, 0.2273, 0.2362, 0.1818, 0.3149, 0.1364, 0.2362, 0.1818, 0.1575, 0.2273, 0.2362, 0.1818, 0.1575, 0.2727, 0.1575, 0.2273, 0.2362, 0.3182, 0.2362, 0.4091, 0.2362, 0.3636, 0.3149, 0.3182, 0.2362, 0.3636, 0.1575, 0.4091, 0.2362, 0.3636, 0.1575, 0.4545, 0.1575, 0.4091, 0.2362, 0.5, 0.07873, 0.5455, 0.1575, 0.4545, 0.1575, 0.5, 0.07873, 0.5909, 0.07873, 0.5455, 0.1575, 0.5909, 0.07873, 0.6364, 0.1575, 0.5455, 0.1575, 0.6818, 0.07873, 0.7273, 0.1575, 0.6364, 0.1575, 0.6818, 0.07873, 0.7727, 0.07873, 0.7273, 0.1575, 0.7727, 0.07873, 0.8182, 0.1575, 0.7273, 0.1575, 0.8636, 0.07873, 0.9091, 0.1575, 0.8182, 0.1575, 0.8636, 0.07873, 0.9545, 0.07873, 0.9091, 0.1575, 0.9545, 0.07873, 1.0, 0.1575, 0.9091, 0.1575, 0.3636, 0.1575, 0.4091, 0.07873, 0.4545, 0.1575, 0.3636, 0.1575, 0.3182, 0.07873, 0.4091, 0.07873, 0.3182, 0.07873, 0.3636, 0.0, 0.4091, 0.07873, 0.1364, 0.07873, 0.1818, 0.1575, 0.09091, 0.1575, 0.1364, 0.07873, 0.2273, 0.07873, 0.1818, 0.1575, 0.2273, 0.07873, 0.2727, 0.1575, 0.1818, 0.1575])
me_icosphere_002.update()
me_cylinder = bpy.data.meshes.new('Cylinder')
me_cylinder.from_pydata([(0.0, 0.3866, -3.334), (0.0, 0.3866, 3.334), (0.07638, 0.3791, -3.334), (0.07638, 0.3791, 3.334), (0.1498, 0.3571, -3.334), (0.1498, 0.3571, 3.334), (0.2175, 0.3214, -3.334), (0.2175, 0.3214, 3.334), (0.2768, 0.2733, -3.334), (0.2768, 0.2733, 3.334), (0.3255, 0.2148, -3.334), (0.3255, 0.2148, 3.334), (0.3617, 0.1479, -3.334), (0.3617, 0.1479, 3.334), (0.384, 0.07542, -3.334), (0.384, 0.07542, 3.334), (0.3915, 0.0, -3.334), (0.3915, 0.0, 3.334), (0.384, -0.07542, -3.334), (0.384, -0.07542, 3.334), (0.3617, -0.1479, -3.334), (0.3617, -0.1479, 3.334), (0.3255, -0.2148, -3.334), (0.3255, -0.2148, 3.334), (0.2768, -0.2733, -3.334), (0.2768, -0.2733, 3.334), (0.2175, -0.3214, -3.334), (0.2175, -0.3214, 3.334), (0.1498, -0.3571, -3.334), (0.1498, -0.3571, 3.334), (0.07638, -0.3791, -3.334), (0.07638, -0.3791, 3.334), (0.0, -0.3866, -3.334), (0.0, -0.3866, 3.334), (-0.07638, -0.3791, -3.334), (-0.07638, -0.3791, 3.334), (-0.1498, -0.3571, -3.334), (-0.1498, -0.3571, 3.334), (-0.2175, -0.3214, -3.334), (-0.2175, -0.3214, 3.334), (-0.2768, -0.2733, -3.334), (-0.2768, -0.2733, 3.334), (-0.3255, -0.2148, -3.334), (-0.3255, -0.2148, 3.334), (-0.3617, -0.1479, -3.334), (-0.3617, -0.1479, 3.334), (-0.384, -0.07542, -3.334), (-0.384, -0.07542, 3.334), (-0.3915, 0.0, -3.334), (-0.3915, 0.0, 3.334), (-0.384, 0.07542, -3.334), (-0.384, 0.07542, 3.334), (-0.3617, 0.1479, -3.334), (-0.3617, 0.1479, 3.334), (-0.3255, 0.2148, -3.334), (-0.3255, 0.2148, 3.334), (-0.2768, 0.2733, -3.334), (-0.2768, 0.2733, 3.334), (-0.2175, 0.3214, -3.334), (-0.2175, 0.3214, 3.334), (-0.1498, 0.3571, -3.334), (-0.1498, 0.3571, 3.334), (-0.07638, 0.3791, -3.334), (-0.07638, 0.3791, 3.334)], [], [(0, 1, 3, 2), (2, 3, 5, 4), (4, 5, 7, 6), (6, 7, 9, 8), (8, 9, 11, 10), (10, 11, 13, 12), (12, 13, 15, 14), (14, 15, 17, 16), (16, 17, 19, 18), (18, 19, 21, 20), (20, 21, 23, 22), (22, 23, 25, 24), (24, 25, 27, 26), (26, 27, 29, 28), (28, 29, 31, 30), (30, 31, 33, 32), (32, 33, 35, 34), (34, 35, 37, 36), (36, 37, 39, 38), (38, 39, 41, 40), (40, 41, 43, 42), (42, 43, 45, 44), (44, 45, 47, 46), (46, 47, 49, 48), (48, 49, 51, 50), (50, 51, 53, 52), (52, 53, 55, 54), (54, 55, 57, 56), (56, 57, 59, 58), (58, 59, 61, 60), (3, 1, 63, 61, 59, 57, 55, 53, 51, 49, 47, 45, 43, 41, 39, 37, 35, 33, 31, 29, 27, 25, 23, 21, 19, 17, 15, 13, 11, 9, 7, 5), (60, 61, 63, 62), (62, 63, 1, 0), (0, 2, 4, 6, 8, 10, 12, 14, 16, 18, 20, 22, 24, 26, 28, 30, 32, 34, 36, 38, 40, 42, 44, 46, 48, 50, 52, 54, 56, 58, 60, 62)])
_uv = me_cylinder.uv_layers.new(name='UVMap')
_uv.uv.foreach_set('vector', [1.0, 0.5, 1.0, 1.0, 0.9688, 1.0, 0.9688, 0.5, 0.9688, 0.5, 0.9688, 1.0, 0.9375, 1.0, 0.9375, 0.5, 0.9375, 0.5, 0.9375, 1.0, 0.9062, 1.0, 0.9062, 0.5, 0.9062, 0.5, 0.9062, 1.0, 0.875, 1.0, 0.875, 0.5, 0.875, 0.5, 0.875, 1.0, 0.8438, 1.0, 0.8438, 0.5, 0.8438, 0.5, 0.8438, 1.0, 0.8125, 1.0, 0.8125, 0.5, 0.8125, 0.5, 0.8125, 1.0, 0.7812, 1.0, 0.7812, 0.5, 0.7812, 0.5, 0.7812, 1.0, 0.75, 1.0, 0.75, 0.5, 0.75, 0.5, 0.75, 1.0, 0.7188, 1.0, 0.7188, 0.5, 0.7188, 0.5, 0.7188, 1.0, 0.6875, 1.0, 0.6875, 0.5, 0.6875, 0.5, 0.6875, 1.0, 0.6562, 1.0, 0.6562, 0.5, 0.6562, 0.5, 0.6562, 1.0, 0.625, 1.0, 0.625, 0.5, 0.625, 0.5, 0.625, 1.0, 0.5938, 1.0, 0.5938, 0.5, 0.5938, 0.5, 0.5938, 1.0, 0.5625, 1.0, 0.5625, 0.5, 0.5625, 0.5, 0.5625, 1.0, 0.5312, 1.0, 0.5312, 0.5, 0.5312, 0.5, 0.5312, 1.0, 0.5, 1.0, 0.5, 0.5, 0.5, 0.5, 0.5, 1.0, 0.4688, 1.0, 0.4688, 0.5, 0.4688, 0.5, 0.4688, 1.0, 0.4375, 1.0, 0.4375, 0.5, 0.4375, 0.5, 0.4375, 1.0, 0.4062, 1.0, 0.4062, 0.5, 0.4062, 0.5, 0.4062, 1.0, 0.375, 1.0, 0.375, 0.5, 0.375, 0.5, 0.375, 1.0, 0.3438, 1.0, 0.3438, 0.5, 0.3438, 0.5, 0.3438, 1.0, 0.3125, 1.0, 0.3125, 0.5, 0.3125, 0.5, 0.3125, 1.0, 0.2812, 1.0, 0.2812, 0.5, 0.2812, 0.5, 0.2812, 1.0, 0.25, 1.0, 0.25, 0.5, 0.25, 0.5, 0.25, 1.0, 0.2188, 1.0, 0.2188, 0.5, 0.2188, 0.5, 0.2188, 1.0, 0.1875, 1.0, 0.1875, 0.5, 0.1875, 0.5, 0.1875, 1.0, 0.1562, 1.0, 0.1562, 0.5, 0.1562, 0.5, 0.1562, 1.0, 0.125, 1.0, 0.125, 0.5, 0.125, 0.5, 0.125, 1.0, 0.09375, 1.0, 0.09375, 0.5, 0.09375, 0.5, 0.09375, 1.0, 0.0625, 1.0, 0.0625, 0.5, 0.2968, 0.4854, 0.25, 0.49, 0.2032, 0.4854, 0.1582, 0.4717, 0.1167, 0.4496, 0.08029, 0.4197, 0.05045, 0.3833, 0.02827, 0.3418, 0.01461, 0.2968, 0.01, 0.25, 0.01461, 0.2032, 0.02827, 0.1582, 0.05045, 0.1167, 0.08029, 0.08029, 0.1167, 0.05045, 0.1582, 0.02827, 0.2032, 0.01461, 0.25, 0.01, 0.2968, 0.01461, 0.3418, 0.02827, 0.3833, 0.05045, 0.4197, 0.08029, 0.4496, 0.1167, 0.4717, 0.1582, 0.4854, 0.2032, 0.49, 0.25, 0.4854, 0.2968, 0.4717, 0.3418, 0.4496, 0.3833, 0.4197, 0.4197, 0.3833, 0.4496, 0.3418, 0.4717, 0.0625, 0.5, 0.0625, 1.0, 0.03125, 1.0, 0.03125, 0.5, 0.03125, 0.5, 0.03125, 1.0, 0.0, 1.0, 0.0, 0.5, 0.75, 0.49, 0.7968, 0.4854, 0.8418, 0.4717, 0.8833, 0.4496, 0.9197, 0.4197, 0.9496, 0.3833, 0.9717, 0.3418, 0.9854, 0.2968, 0.99, 0.25, 0.9854, 0.2032, 0.9717, 0.1582, 0.9496, 0.1167, 0.9197, 0.08029, 0.8833, 0.05045, 0.8418, 0.02827, 0.7968, 0.01461, 0.75, 0.01, 0.7032, 0.01461, 0.6582, 0.02827, 0.6167, 0.05045, 0.5803, 0.08029, 0.5504, 0.1167, 0.5283, 0.1582, 0.5146, 0.2032, 0.51, 0.25, 0.5146, 0.2968, 0.5283, 0.3418, 0.5504, 0.3833, 0.5803, 0.4197, 0.6167, 0.4496, 0.6582, 0.4717, 0.7032, 0.4854])
me_cylinder.update()
me_cube_016 = bpy.data.meshes.new('Cube.016')
me_cube_016.from_pydata([(-3.337, -2.07, -0.2245), (-3.337, -2.07, 0.2245), (-3.337, 2.07, -0.2245), (-3.337, 2.07, 0.2245), (3.337, -2.07, -0.2245), (3.337, -2.07, 0.2245), (3.337, 2.07, -0.2245), (3.337, 2.07, 0.2245)], [], [(0, 1, 3, 2), (2, 3, 7, 6), (6, 7, 5, 4), (4, 5, 1, 0), (2, 6, 4, 0), (7, 3, 1, 5)])
_uv = me_cube_016.uv_layers.new(name='UVMap')
_uv.uv.foreach_set('vector', [0.375, 0.0, 0.625, 0.0, 0.625, 0.25, 0.375, 0.25, 0.375, 0.25, 0.625, 0.25, 0.625, 0.5, 0.375, 0.5, 0.375, 0.5, 0.625, 0.5, 0.625, 0.75, 0.375, 0.75, 0.375, 0.75, 0.625, 0.75, 0.625, 1.0, 0.375, 1.0, 0.125, 0.5, 0.375, 0.5, 0.375, 0.75, 0.125, 0.75, 0.625, 0.5, 0.875, 0.5, 0.875, 0.75, 0.625, 0.75])
me_cube_016.update()
me_icosphere_004 = bpy.data.meshes.new('Icosphere.004')
me_icosphere_004.from_pydata([(0.0, 0.0, -1.24), (0.7745, -0.1545, -0.4998), (0.0604, 0.04776, -0.923), (-0.9498, -0.083, -0.5373), (-0.291, 1.873, -0.5462), (0.8487, 0.1732, -0.5545), (-0.8487, -0.1732, 0.5545), (-0.8487, 0.1732, 0.5545), (0.1806, 1.818, 0.3681), (0.9715, -0.01921, 0.6298), (0.0, 0.0, 1.24), (-0.1905, -0.1647, -1.055), (0.4988, -0.1018, -1.055), (0.3935, -0.2698, -0.7968), (0.936, -0.06781, -0.6281), (0.4877, 0.1018, -0.9279), (-0.6166, 0.0, -1.055), (-0.8071, -0.1647, -0.6519), (-0.1905, 0.1647, -1.055), (-0.8071, 0.1647, -0.6519), (0.1739, 1.899, -0.5718), (1.084, -0.02214, -0.003536), (0.996, 0.2304, -0.01355), (0.9119, -0.1989, 0.02524), (-1.115, -0.1018, 0.0), (-0.9425, -0.2182, -0.02871), (-0.5486, 1.792, -0.156), (-1.03, 0.1018, 0.009704), (0.3937, 1.804, -0.1496), (0.7598, -0.1888, 0.5898), (-0.4691, -0.1891, 0.8402), (-0.9977, 0.0, 0.6519), (-0.2904, 1.847, 0.3689), (0.8071, 0.1647, 0.6519), (0.1905, -0.1647, 1.055), (0.6166, 0.0, 1.055), (-0.504, -0.1018, 1.114), (-0.4953, 0.1018, 1.014), (0.1905, 0.1647, 1.055), (-0.441, 0.1333, -0.7986), (-0.4739, -0.02058, -0.7907), (-0.803, -0.07296, -0.3294), (-0.7792, 0.0621, -0.3288), (-0.7409, 0.01377, 0.23), (-0.7522, -0.09682, 0.4375), (0.5173, -0.04295, 0.7321), (0.4043, 0.09357, 0.8079), (0.5176, 0.0105, -0.6402), (0.6407, -0.1121, -0.3926), (0.7782, 0.07358, -0.2142), (0.7865, -0.06521, 0.3562), (0.8177, 0.07699, 0.1767), (0.1915, -0.1227, -0.8791), (-0.5548, -0.06056, 0.5802), (-0.5501, -0.01776, 0.5765), (-0.1935, -0.07868, 0.8719), (0.1469, 0.03475, 0.9718), (-0.7186, -0.1766, 0.4119), (-0.7384, -0.08267, 0.2392)], [], [(0, 12, 11), (1, 12, 14), (0, 11, 16), (0, 16, 18), (0, 18, 15), (1, 14, 21), (3, 17, 24), (4, 19, 26), (5, 20, 28), (1, 21, 23), (3, 24, 27), (5, 28, 22), (6, 30, 36), (7, 31, 37), (8, 32, 38), (9, 33, 35), (35, 38, 10), (35, 33, 38), (33, 8, 38), (38, 37, 10), (38, 32, 37), (32, 7, 37), (37, 36, 10), (37, 31, 36), (31, 6, 36), (36, 34, 10), (36, 30, 34), (34, 35, 10), (34, 29, 35), (29, 9, 35), (22, 33, 9), (22, 28, 33), (28, 8, 33), (26, 7, 32), (27, 31, 7), (27, 24, 31), (24, 6, 31), (25, 30, 6), (23, 21, 29), (21, 9, 29), (26, 27, 7), (26, 19, 27), (19, 3, 27), (24, 25, 6), (24, 17, 25), (15, 18, 2), (13, 1, 23), (21, 22, 9), (21, 14, 22), (14, 5, 22), (15, 20, 5), (15, 18, 20), (18, 4, 20), (18, 19, 4), (18, 16, 19), (16, 3, 19), (16, 17, 3), (16, 11, 17), (11, 15, 2), (14, 15, 5), (14, 12, 15), (12, 0, 15), (27, 25, 42), (11, 12, 13), (12, 1, 13), (29, 33, 9), (34, 38, 46), (13, 5, 47), (10, 38, 34), (13, 15, 12), (23, 5, 48), (23, 22, 49), (29, 33, 50), (33, 22, 51), (19, 11, 39), (11, 13, 52), (7, 30, 53), (27, 7, 43), (30, 7, 54), (25, 27, 24), (40, 11, 39), (18, 11, 2), (34, 30, 55), (34, 37, 56), (30, 25, 57), (34, 33, 45), (11, 18, 39), (18, 19, 39), (19, 17, 40), (17, 11, 40), (11, 19, 40), (19, 40, 39), (25, 17, 41), (17, 19, 41), (19, 25, 41), (25, 19, 42), (19, 27, 42), (7, 25, 43), (25, 27, 43), (25, 7, 58), (55, 37, 56), (33, 29, 45), (29, 34, 45), (38, 33, 46), (33, 34, 46), (5, 15, 47), (15, 13, 47), (5, 13, 48), (13, 23, 48), (22, 5, 49), (5, 23, 49), (33, 23, 50), (23, 29, 50), (22, 23, 51), (23, 33, 51), (13, 15, 52), (15, 11, 52), (30, 44, 53), (44, 7, 53), (7, 37, 54), (37, 30, 54), (30, 37, 55), (37, 34, 55), (37, 38, 56), (38, 34, 56), (25, 44, 57), (44, 30, 57), (7, 44, 58), (44, 25, 58), (34, 55, 56), (42, 19, 41), (25, 42, 41), (42, 19, 17), (42, 17, 41), (58, 25, 43), (43, 58, 7), (53, 7, 54), (30, 54, 53), (45, 33, 46), (45, 46, 34), (51, 23, 50), (33, 51, 50), (48, 5, 49), (23, 48, 49), (47, 13, 48), (5, 47, 48), (2, 11, 52), (15, 2, 52), (44, 58, 43), (44, 43, 7), (34, 46, 56), (56, 46, 38)])
_uv = me_icosphere_004.uv_layers.new(name='UVMap')
_uv.uv.foreach_set('vector', [0.1818, 0.0, 0.2273, 0.07873, 0.1364, 0.07873, 0.2727, 0.1575, 0.3182, 0.07873, 0.3636, 0.1575, 0.9091, 0.0, 0.9545, 0.07873, 0.8636, 0.07873, 0.7273, 0.0, 0.7727, 0.07873, 0.6818, 0.07873, 0.5455, 0.0, 0.5909, 0.07873, 0.5, 0.07873, 0.2727, 0.1575, 0.3636, 0.1575, 0.3182, 0.2362, 0.8182, 0.1575, 0.9091, 0.1575, 0.8636, 0.2362, 0.6364, 0.1575, 0.7273, 0.1575, 0.6818, 0.2362, 0.4545, 0.1575, 0.5455, 0.1575, 0.5, 0.2362, 0.2727, 0.1575, 0.3182, 0.2362, 0.2273, 0.2362, 0.8182, 0.1575, 0.8636, 0.2362, 0.7727, 0.2362, 0.4545, 0.1575, 0.5, 0.2362, 0.4091, 0.2362, 0.0, 0.3149, 0.09091, 0.3149, 0.04546, 0.3937, 0.7273, 0.3149, 0.8182, 0.3149, 0.7727, 0.3937, 0.5455, 0.3149, 0.6364, 0.3149, 0.5909, 0.3937, 0.3636, 0.3149, 0.4545, 0.3149, 0.4091, 0.3937, 0.4091, 0.3937, 0.5, 0.3937, 0.4545, 0.4724, 0.4091, 0.3937, 0.4545, 0.3149, 0.5, 0.3937, 0.4545, 0.3149, 0.5455, 0.3149, 0.5, 0.3937, 0.5909, 0.3937, 0.6818, 0.3937, 0.6364, 0.4724, 0.5909, 0.3937, 0.6364, 0.3149, 0.6818, 0.3937, 0.6364, 0.3149, 0.7273, 0.3149, 0.6818, 0.3937, 0.7727, 0.3937, 0.8636, 0.3937, 0.8182, 0.4724, 0.7727, 0.3937, 0.8182, 0.3149, 0.8636, 0.3937, 0.8182, 0.3149, 0.9091, 0.3149, 0.8636, 0.3937, 0.04546, 0.3937, 0.1364, 0.3937, 0.09091, 0.4724, 0.04546, 0.3937, 0.09091, 0.3149, 0.1364, 0.3937, 0.2273, 0.3937, 0.3182, 0.3937, 0.2727, 0.4724, 0.2273, 0.3937, 0.2727, 0.3149, 0.3182, 0.3937, 0.2727, 0.3149, 0.3636, 0.3149, 0.3182, 0.3937, 0.4091, 0.2362, 0.4545, 0.3149, 0.3636, 0.3149, 0.4091, 0.2362, 0.5, 0.2362, 0.4545, 0.3149, 0.5, 0.2362, 0.5455, 0.3149, 0.4545, 0.3149, 0.6818, 0.2362, 0.7273, 0.3149, 0.6364, 0.3149, 0.7727, 0.2362, 0.8182, 0.3149, 0.7273, 0.3149, 0.7727, 0.2362, 0.8636, 0.2362, 0.8182, 0.3149, 0.8636, 0.2362, 0.9091, 0.3149, 0.8182, 0.3149, 0.04546, 0.2362, 0.09091, 0.3149, 0.0, 0.3149, 0.2273, 0.2362, 0.3182, 0.2362, 0.2727, 0.3149, 0.3182, 0.2362, 0.3636, 0.3149, 0.2727, 0.3149, 0.6818, 0.2362, 0.7727, 0.2362, 0.7273, 0.3149, 0.6818, 0.2362, 0.7273, 0.1575, 0.7727, 0.2362, 0.7273, 0.1575, 0.8182, 0.1575, 0.7727, 0.2362, 0.8636, 0.2362, 0.9545, 0.2362, 0.9091, 0.3149, 0.8636, 0.2362, 0.9091, 0.1575, 0.9545, 0.2362, 0.0, 0.0, 0.0, 0.0, 0.0, 0.0, 0.1818, 0.1575, 0.2727, 0.1575, 0.2273, 0.2362, 0.3182, 0.2362, 0.4091, 0.2362, 0.3636, 0.3149, 0.3182, 0.2362, 0.3636, 0.1575, 0.4091, 0.2362, 0.3636, 0.1575, 0.4545, 0.1575, 0.4091, 0.2362, 0.5, 0.07873, 0.5455, 0.1575, 0.4545, 0.1575, 0.5, 0.07873, 0.5909, 0.07873, 0.5455, 0.1575, 0.5909, 0.07873, 0.6364, 0.1575, 0.5455, 0.1575, 0.6818, 0.07873, 0.7273, 0.1575, 0.6364, 0.1575, 0.6818, 0.07873, 0.7727, 0.07873, 0.7273, 0.1575, 0.7727, 0.07873, 0.8182, 0.1575, 0.7273, 0.1575, 0.8636, 0.07873, 0.9091, 0.1575, 0.8182, 0.1575, 0.8636, 0.07873, 0.9545, 0.07873, 0.9091, 0.1575, 0.0, 0.0, 0.0, 0.0, 0.0, 0.0, 0.3636, 0.1575, 0.4091, 0.07873, 0.4545, 0.1575, 0.3636, 0.1575, 0.3182, 0.07873, 0.4091, 0.07873, 0.3182, 0.07873, 0.3636, 0.0, 0.4091, 0.07873, 0.0, 0.0, 0.0, 0.0, 0.0, 0.0, 0.1364, 0.07873, 0.2273, 0.07873, 0.1818, 0.1575, 0.2273, 0.07873, 0.2727, 0.1575, 0.1818, 0.1575, 0.0, 0.0, 0.0, 0.0, 0.0, 0.0, 0.0, 0.0, 0.0, 0.0, 0.0, 0.0, 0.0, 0.0, 0.0, 0.0, 0.0, 0.0, 0.0, 0.0, 0.0, 0.0, 0.0, 0.0, 0.0, 0.0, 0.0, 0.0, 0.0, 0.0, 0.0, 0.0, 0.0, 0.0, 0.0, 0.0, 0.0, 0.0, 0.0, 0.0, 0.0, 0.0, 0.0, 0.0, 0.0, 0.0, 0.0, 0.0, 0.0, 0.0, 0.0, 0.0, 0.0, 0.0, 0.0, 0.0, 0.0, 0.0, 0.0, 0.0, 0.0, 0.0, 0.0, 0.0, 0.0, 0.0, 0.0, 0.0, 0.0, 0.0, 0.0, 0.0, 0.0, 0.0, 0.0, 0.0, 0.0, 0.0, 0.0, 0.0, 0.0, 0.0, 0.0, 0.0, 0.0, 0.0, 0.0, 0.0, 0.0, 0.0, 0.0, 0.0, 0.0, 0.0, 0.0, 0.0, 0.0, 0.0, 0.0, 0.0, 0.0, 0.0, 0.0, 0.0, 0.0, 0.0, 0.0, 0.0, 0.0, 0.0, 0.0, 0.0, 0.0, 0.0, 0.0, 0.0, 0.0, 0.0, 0.0, 0.0, 0.0, 0.0, 0.0, 0.0, 0.0, 0.0, 0.0, 0.0, 0.0, 0.0, 0.0, 0.0, 0.0, 0.0, 0.0, 0.0, 0.0, 0.0, 0.0, 0.0, 0.0, 0.0, 0.0, 0.0, 0.0, 0.0, 0.0, 0.0, 0.0, 0.0, 0.0, 0.0, 0.0, 0.0, 0.0, 0.0, 0.0, 0.0, 0.0, 0.0, 0.0, 0.0, 0.0, 0.0, 0.0, 0.0, 0.0, 0.0, 0.0, 0.0, 0.0, 0.0, 0.0, 0.0, 0.0, 0.0, 0.0, 0.0, 0.0, 0.0, 0.0, 0.0, 0.0, 0.0, 0.0, 0.0, 0.0, 0.0, 0.0, 0.0, 0.0, 0.0, 0.0, 0.0, 0.0, 0.0, 0.0, 0.0, 0.0, 0.0, 0.0, 0.0, 0.0, 0.0, 0.0, 0.0, 0.0, 0.0, 0.0, 0.0, 0.0, 0.0, 0.0, 0.0, 0.0, 0.0, 0.0, 0.0, 0.0, 0.0, 0.0, 0.0, 0.0, 0.0, 0.0, 0.0, 0.0, 0.0, 0.0, 0.0, 0.0, 0.0, 0.0, 0.0, 0.0, 0.0, 0.0, 0.0, 0.0, 0.0, 0.0, 0.0, 0.0, 0.0, 0.0, 0.0, 0.0, 0.0, 0.0, 0.0, 0.0, 0.0, 0.0, 0.0, 0.0, 0.0, 0.0, 0.0, 0.0, 0.0, 0.0, 0.0, 0.0, 0.0, 0.0, 0.0, 0.0, 0.0, 0.0, 0.0, 0.0, 0.0, 0.0, 0.0, 0.0, 0.0, 0.0, 0.0, 0.0, 0.0, 0.0, 0.0, 0.0, 0.0, 0.0, 0.0, 0.0, 0.0, 0.0, 0.0, 0.0, 0.0, 0.0, 0.0, 0.0, 0.0, 0.0, 0.0, 0.0, 0.0, 0.0, 0.0, 0.0, 0.0, 0.0, 0.0, 0.0, 0.0, 0.0, 0.0, 0.0, 0.0, 0.0, 0.0, 0.0, 0.0, 0.0, 0.0, 0.0, 0.0, 0.0, 0.0, 0.0, 0.0, 0.0, 0.0, 0.0, 0.0, 0.0, 0.0, 0.0, 0.0, 0.0, 0.0, 0.0, 0.0, 0.0, 0.0, 0.0, 0.0, 0.0, 0.0, 0.0, 0.0, 0.0, 0.0, 0.0, 0.0, 0.0, 0.0, 0.0, 0.0, 0.0, 0.0, 0.0, 0.0, 0.0, 0.0, 0.0, 0.0, 0.0, 0.0, 0.0, 0.0, 0.0, 0.0, 0.0, 0.0, 0.0, 0.0, 0.0, 0.0, 0.0, 0.0, 0.0, 0.0, 0.0, 0.0, 0.0, 0.0, 0.0, 0.0, 0.0, 0.0, 0.0, 0.0, 0.0, 0.0, 0.0, 0.0, 0.0, 0.0, 0.0, 0.0, 0.0, 0.0, 0.0, 0.0, 0.0, 0.0, 0.0, 0.0, 0.0, 0.0, 0.0, 0.0, 0.0, 0.0, 0.0, 0.0, 0.0, 0.0, 0.0, 0.0, 0.0, 0.0, 0.0, 0.0, 0.0, 0.0, 0.0, 0.0, 0.0, 0.0, 0.0, 0.0, 0.0, 0.0, 0.0, 0.0, 0.0, 0.0, 0.0, 0.0, 0.0, 0.0, 0.0, 0.0, 0.0, 0.0, 0.0, 0.0, 0.0, 0.0, 0.0, 0.0, 0.0, 0.0, 0.0, 0.0, 0.0, 0.0, 0.0, 0.0, 0.0, 0.0, 0.0, 0.0, 0.0, 0.0, 0.0, 0.0, 0.0, 0.0, 0.0, 0.0, 0.0, 0.0, 0.0, 0.0, 0.0, 0.0, 0.0, 0.0, 0.0, 0.0, 0.0, 0.0, 0.0, 0.0, 0.0, 0.0, 0.0, 0.0, 0.0, 0.0, 0.0, 0.0, 0.0, 0.0, 0.0, 0.0, 0.0, 0.0, 0.0, 0.0, 0.0, 0.0, 0.0, 0.0, 0.0, 0.0, 0.0, 0.0, 0.0, 0.0, 0.0, 0.0, 0.0, 0.0, 0.0, 0.0, 0.0, 0.0, 0.0, 0.0, 0.0, 0.0, 0.0, 0.0, 0.0, 0.0])
me_icosphere_004.materials.append(mat_material_001)
me_icosphere_004.update()
me_cube_017 = bpy.data.meshes.new('Cube.017')
me_cube_017.from_pydata([(-13.28, -13.19, -6.026), (-13.28, -13.19, 6.026), (-13.28, 13.19, -6.026), (-13.28, 13.19, 6.026), (13.28, -13.19, -6.026), (13.28, -13.19, 6.026), (13.28, 13.19, -6.026), (13.28, 13.19, 6.026)], [], [(0, 1, 3, 2), (2, 3, 7, 6), (6, 7, 5, 4), (4, 5, 1, 0), (2, 6, 4, 0), (7, 3, 1, 5)])
_uv = me_cube_017.uv_layers.new(name='UVMap')
_uv.uv.foreach_set('vector', [0.375, 0.0, 0.625, 0.0, 0.625, 0.25, 0.375, 0.25, 0.375, 0.25, 0.625, 0.25, 0.625, 0.5, 0.375, 0.5, 0.375, 0.5, 0.625, 0.5, 0.625, 0.75, 0.375, 0.75, 0.375, 0.75, 0.625, 0.75, 0.625, 1.0, 0.375, 1.0, 0.125, 0.5, 0.375, 0.5, 0.375, 0.75, 0.125, 0.75, 0.625, 0.5, 0.875, 0.5, 0.875, 0.75, 0.625, 0.75])
me_cube_017.update()
me_cube_018 = bpy.data.meshes.new('Cube.018')
me_cube_018.from_pydata([(-0.465, -0.4688, -1.179), (-0.4558, -0.5605, 0.2881), (-0.465, 0.4688, -0.9805), (-0.465, 0.4688, 0.3177), (-0.4042, -0.4833, -1.178), (-0.2362, -0.5548, 0.2657), (-0.38, 0.3844, -0.9556), (-0.2486, 0.4784, 0.3129)], [], [(0, 1, 3, 2), (2, 3, 7, 6), (6, 7, 5, 4), (4, 5, 1, 0), (2, 6, 4, 0), (7, 3, 1, 5)])
_uv = me_cube_018.uv_layers.new(name='UVMap')
_uv.uv.foreach_set('vector', [0.375, 0.0, 0.625, 0.0, 0.625, 0.25, 0.375, 0.25, 0.375, 0.25, 0.625, 0.25, 0.625, 0.5, 0.375, 0.5, 0.375, 0.5, 0.625, 0.5, 0.625, 0.75, 0.375, 0.75, 0.375, 0.75, 0.625, 0.75, 0.625, 1.0, 0.375, 1.0, 0.125, 0.5, 0.375, 0.5, 0.375, 0.75, 0.125, 0.75, 0.625, 0.5, 0.875, 0.5, 0.875, 0.75, 0.625, 0.75])
me_cube_018.update()
me_cylinder_002 = bpy.data.meshes.new('Cylinder.002')
me_cylinder_002.from_pydata([(0.0, 0.1026, -0.6065), (0.0, 0.1026, 0.6065), (0.02144, 0.1007, -0.6065), (0.02144, 0.1007, 0.6065), (0.04206, 0.09482, -0.6065), (0.04206, 0.09482, 0.6065), (0.06106, 0.08534, -0.6065), (0.06106, 0.08534, 0.6065), (0.07771, 0.07257, -0.6065), (0.07771, 0.07257, 0.6065), (0.09138, 0.05702, -0.6065), (0.09138, 0.05702, 0.6065), (0.1015, 0.03928, -0.6065), (0.1015, 0.03928, 0.6065), (0.1078, 0.02002, -0.6065), (0.1078, 0.02002, 0.6065), (0.1099, 0.0, -0.6065), (0.1099, 0.0, 0.6065), (0.1078, -0.02002, -0.6065), (0.1078, -0.02002, 0.6065), (0.1015, -0.03928, -0.6065), (0.1015, -0.03928, 0.6065), (0.09138, -0.05702, -0.6065), (0.09138, -0.05702, 0.6065), (0.07771, -0.07257, -0.6065), (0.07771, -0.07257, 0.6065), (0.06106, -0.08534, -0.6065), (0.06106, -0.08534, 0.6065), (0.04206, -0.09482, -0.6065), (0.04206, -0.09482, 0.6065), (0.02144, -0.1007, -0.6065), (0.02144, -0.1007, 0.6065), (0.0, -0.1026, -0.6065), (0.0, -0.1026, 0.6065), (-0.02144, -0.1007, -0.6065), (-0.02144, -0.1007, 0.6065), (-0.04206, -0.09482, -0.6065), (-0.04206, -0.09482, 0.6065), (-0.06106, -0.08534, -0.6065), (-0.06106, -0.08534, 0.6065), (-0.07771, -0.07257, -0.6065), (-0.07771, -0.07257, 0.6065), (-0.09138, -0.05702, -0.6065), (-0.09138, -0.05702, 0.6065), (-0.1015, -0.03928, -0.6065), (-0.1015, -0.03928, 0.6065), (-0.1078, -0.02002, -0.6065), (-0.1078, -0.02002, 0.6065), (-0.1099, 0.0, -0.6065), (-0.1099, 0.0, 0.6065), (-0.1078, 0.02002, -0.6065), (-0.1078, 0.02002, 0.6065), (-0.1015, 0.03928, -0.6065), (-0.1015, 0.03928, 0.6065), (-0.09138, 0.05702, -0.6065), (-0.09138, 0.05702, 0.6065), (-0.07771, 0.07257, -0.6065), (-0.07771, 0.07257, 0.6065), (-0.06106, 0.08534, -0.6065), (-0.06106, 0.08534, 0.6065), (-0.04206, 0.09482, -0.6065), (-0.04206, 0.09482, 0.6065), (-0.02144, 0.1007, -0.6065), (-0.02144, 0.1007, 0.6065)], [], [(0, 1, 3, 2), (2, 3, 5, 4), (4, 5, 7, 6), (6, 7, 9, 8), (8, 9, 11, 10), (10, 11, 13, 12), (12, 13, 15, 14), (14, 15, 17, 16), (16, 17, 19, 18), (18, 19, 21, 20), (20, 21, 23, 22), (22, 23, 25, 24), (24, 25, 27, 26), (26, 27, 29, 28), (28, 29, 31, 30), (30, 31, 33, 32), (32, 33, 35, 34), (34, 35, 37, 36), (36, 37, 39, 38), (38, 39, 41, 40), (40, 41, 43, 42), (42, 43, 45, 44), (44, 45, 47, 46), (46, 47, 49, 48), (48, 49, 51, 50), (50, 51, 53, 52), (52, 53, 55, 54), (54, 55, 57, 56), (56, 57, 59, 58), (58, 59, 61, 60), (3, 1, 63, 61, 59, 57, 55, 53, 51, 49, 47, 45, 43, 41, 39, 37, 35, 33, 31, 29, 27, 25, 23, 21, 19, 17, 15, 13, 11, 9, 7, 5), (60, 61, 63, 62), (62, 63, 1, 0), (0, 2, 4, 6, 8, 10, 12, 14, 16, 18, 20, 22, 24, 26, 28, 30, 32, 34, 36, 38, 40, 42, 44, 46, 48, 50, 52, 54, 56, 58, 60, 62)])
_uv = me_cylinder_002.uv_layers.new(name='UVMap')
_uv.uv.foreach_set('vector', [1.0, 0.5, 1.0, 1.0, 0.9688, 1.0, 0.9688, 0.5, 0.9688, 0.5, 0.9688, 1.0, 0.9375, 1.0, 0.9375, 0.5, 0.9375, 0.5, 0.9375, 1.0, 0.9062, 1.0, 0.9062, 0.5, 0.9062, 0.5, 0.9062, 1.0, 0.875, 1.0, 0.875, 0.5, 0.875, 0.5, 0.875, 1.0, 0.8438, 1.0, 0.8438, 0.5, 0.8438, 0.5, 0.8438, 1.0, 0.8125, 1.0, 0.8125, 0.5, 0.8125, 0.5, 0.8125, 1.0, 0.7812, 1.0, 0.7812, 0.5, 0.7812, 0.5, 0.7812, 1.0, 0.75, 1.0, 0.75, 0.5, 0.75, 0.5, 0.75, 1.0, 0.7188, 1.0, 0.7188, 0.5, 0.7188, 0.5, 0.7188, 1.0, 0.6875, 1.0, 0.6875, 0.5, 0.6875, 0.5, 0.6875, 1.0, 0.6562, 1.0, 0.6562, 0.5, 0.6562, 0.5, 0.6562, 1.0, 0.625, 1.0, 0.625, 0.5, 0.625, 0.5, 0.625, 1.0, 0.5938, 1.0, 0.5938, 0.5, 0.5938, 0.5, 0.5938, 1.0, 0.5625, 1.0, 0.5625, 0.5, 0.5625, 0.5, 0.5625, 1.0, 0.5312, 1.0, 0.5312, 0.5, 0.5312, 0.5, 0.5312, 1.0, 0.5, 1.0, 0.5, 0.5, 0.5, 0.5, 0.5, 1.0, 0.4688, 1.0, 0.4688, 0.5, 0.4688, 0.5, 0.4688, 1.0, 0.4375, 1.0, 0.4375, 0.5, 0.4375, 0.5, 0.4375, 1.0, 0.4062, 1.0, 0.4062, 0.5, 0.4062, 0.5, 0.4062, 1.0, 0.375, 1.0, 0.375, 0.5, 0.375, 0.5, 0.375, 1.0, 0.3438, 1.0, 0.3438, 0.5, 0.3438, 0.5, 0.3438, 1.0, 0.3125, 1.0, 0.3125, 0.5, 0.3125, 0.5, 0.3125, 1.0, 0.2812, 1.0, 0.2812, 0.5, 0.2812, 0.5, 0.2812, 1.0, 0.25, 1.0, 0.25, 0.5, 0.25, 0.5, 0.25, 1.0, 0.2188, 1.0, 0.2188, 0.5, 0.2188, 0.5, 0.2188, 1.0, 0.1875, 1.0, 0.1875, 0.5, 0.1875, 0.5, 0.1875, 1.0, 0.1562, 1.0, 0.1562, 0.5, 0.1562, 0.5, 0.1562, 1.0, 0.125, 1.0, 0.125, 0.5, 0.125, 0.5, 0.125, 1.0, 0.09375, 1.0, 0.09375, 0.5, 0.09375, 0.5, 0.09375, 1.0, 0.0625, 1.0, 0.0625, 0.5, 0.2968, 0.4854, 0.25, 0.49, 0.2032, 0.4854, 0.1582, 0.4717, 0.1167, 0.4496, 0.08029, 0.4197, 0.05045, 0.3833, 0.02827, 0.3418, 0.01461, 0.2968, 0.01, 0.25, 0.01461, 0.2032, 0.02827, 0.1582, 0.05045, 0.1167, 0.08029, 0.08029, 0.1167, 0.05045, 0.1582, 0.02827, 0.2032, 0.01461, 0.25, 0.01, 0.2968, 0.01461, 0.3418, 0.02827, 0.3833, 0.05045, 0.4197, 0.08029, 0.4496, 0.1167, 0.4717, 0.1582, 0.4854, 0.2032, 0.49, 0.25, 0.4854, 0.2968, 0.4717, 0.3418, 0.4496, 0.3833, 0.4197, 0.4197, 0.3833, 0.4496, 0.3418, 0.4717, 0.0625, 0.5, 0.0625, 1.0, 0.03125, 1.0, 0.03125, 0.5, 0.03125, 0.5, 0.03125, 1.0, 0.0, 1.0, 0.0, 0.5, 0.75, 0.49, 0.7968, 0.4854, 0.8418, 0.4717, 0.8833, 0.4496, 0.9197, 0.4197, 0.9496, 0.3833, 0.9717, 0.3418, 0.9854, 0.2968, 0.99, 0.25, 0.9854, 0.2032, 0.9717, 0.1582, 0.9496, 0.1167, 0.9197, 0.08029, 0.8833, 0.05045, 0.8418, 0.02827, 0.7968, 0.01461, 0.75, 0.01, 0.7032, 0.01461, 0.6582, 0.02827, 0.6167, 0.05045, 0.5803, 0.08029, 0.5504, 0.1167, 0.5283, 0.1582, 0.5146, 0.2032, 0.51, 0.25, 0.5146, 0.2968, 0.5283, 0.3418, 0.5504, 0.3833, 0.5803, 0.4197, 0.6167, 0.4496, 0.6582, 0.4717, 0.7032, 0.4854])
me_cylinder_002.update()
me_cylinder_003 = bpy.data.meshes.new('Cylinder.003')
me_cylinder_003.from_pydata([(0.0, 0.1026, -0.6065), (0.0, 0.1026, 0.6065), (0.02144, 0.1007, -0.6065), (0.02144, 0.1007, 0.6065), (0.04206, 0.09482, -0.6065), (0.04206, 0.09482, 0.6065), (0.06106, 0.08534, -0.6065), (0.06106, 0.08534, 0.6065), (0.07771, 0.07257, -0.6065), (0.07771, 0.07257, 0.6065), (0.09138, 0.05702, -0.6065), (0.09138, 0.05702, 0.6065), (0.1015, 0.03928, -0.6065), (0.1015, 0.03928, 0.6065), (0.1078, 0.02002, -0.6065), (0.1078, 0.02002, 0.6065), (0.1099, 0.0, -0.6065), (0.1099, 0.0, 0.6065), (0.1078, -0.02002, -0.6065), (0.1078, -0.02002, 0.6065), (0.1015, -0.03928, -0.6065), (0.1015, -0.03928, 0.6065), (0.09138, -0.05702, -0.6065), (0.09138, -0.05702, 0.6065), (0.07771, -0.07257, -0.6065), (0.07771, -0.07257, 0.6065), (0.06106, -0.08534, -0.6065), (0.06106, -0.08534, 0.6065), (0.04206, -0.09482, -0.6065), (0.04206, -0.09482, 0.6065), (0.02144, -0.1007, -0.6065), (0.02144, -0.1007, 0.6065), (0.0, -0.1026, -0.6065), (0.0, -0.1026, 0.6065), (-0.02144, -0.1007, -0.6065), (-0.02144, -0.1007, 0.6065), (-0.04206, -0.09482, -0.6065), (-0.04206, -0.09482, 0.6065), (-0.06106, -0.08534, -0.6065), (-0.06106, -0.08534, 0.6065), (-0.07771, -0.07257, -0.6065), (-0.07771, -0.07257, 0.6065), (-0.09138, -0.05702, -0.6065), (-0.09138, -0.05702, 0.6065), (-0.1015, -0.03928, -0.6065), (-0.1015, -0.03928, 0.6065), (-0.1078, -0.02002, -0.6065), (-0.1078, -0.02002, 0.6065), (-0.1099, 0.0, -0.6065), (-0.1099, 0.0, 0.6065), (-0.1078, 0.02002, -0.6065), (-0.1078, 0.02002, 0.6065), (-0.1015, 0.03928, -0.6065), (-0.1015, 0.03928, 0.6065), (-0.09138, 0.05702, -0.6065), (-0.09138, 0.05702, 0.6065), (-0.07771, 0.07257, -0.6065), (-0.07771, 0.07257, 0.6065), (-0.06106, 0.08534, -0.6065), (-0.06106, 0.08534, 0.6065), (-0.04206, 0.09482, -0.6065), (-0.04206, 0.09482, 0.6065), (-0.02144, 0.1007, -0.6065), (-0.02144, 0.1007, 0.6065)], [], [(0, 1, 3, 2), (2, 3, 5, 4), (4, 5, 7, 6), (6, 7, 9, 8), (8, 9, 11, 10), (10, 11, 13, 12), (12, 13, 15, 14), (14, 15, 17, 16), (16, 17, 19, 18), (18, 19, 21, 20), (20, 21, 23, 22), (22, 23, 25, 24), (24, 25, 27, 26), (26, 27, 29, 28), (28, 29, 31, 30), (30, 31, 33, 32), (32, 33, 35, 34), (34, 35, 37, 36), (36, 37, 39, 38), (38, 39, 41, 40), (40, 41, 43, 42), (42, 43, 45, 44), (44, 45, 47, 46), (46, 47, 49, 48), (48, 49, 51, 50), (50, 51, 53, 52), (52, 53, 55, 54), (54, 55, 57, 56), (56, 57, 59, 58), (58, 59, 61, 60), (3, 1, 63, 61, 59, 57, 55, 53, 51, 49, 47, 45, 43, 41, 39, 37, 35, 33, 31, 29, 27, 25, 23, 21, 19, 17, 15, 13, 11, 9, 7, 5), (60, 61, 63, 62), (62, 63, 1, 0), (0, 2, 4, 6, 8, 10, 12, 14, 16, 18, 20, 22, 24, 26, 28, 30, 32, 34, 36, 38, 40, 42, 44, 46, 48, 50, 52, 54, 56, 58, 60, 62)])
_uv = me_cylinder_003.uv_layers.new(name='UVMap')
_uv.uv.foreach_set('vector', [1.0, 0.5, 1.0, 1.0, 0.9688, 1.0, 0.9688, 0.5, 0.9688, 0.5, 0.9688, 1.0, 0.9375, 1.0, 0.9375, 0.5, 0.9375, 0.5, 0.9375, 1.0, 0.9062, 1.0, 0.9062, 0.5, 0.9062, 0.5, 0.9062, 1.0, 0.875, 1.0, 0.875, 0.5, 0.875, 0.5, 0.875, 1.0, 0.8438, 1.0, 0.8438, 0.5, 0.8438, 0.5, 0.8438, 1.0, 0.8125, 1.0, 0.8125, 0.5, 0.8125, 0.5, 0.8125, 1.0, 0.7812, 1.0, 0.7812, 0.5, 0.7812, 0.5, 0.7812, 1.0, 0.75, 1.0, 0.75, 0.5, 0.75, 0.5, 0.75, 1.0, 0.7188, 1.0, 0.7188, 0.5, 0.7188, 0.5, 0.7188, 1.0, 0.6875, 1.0, 0.6875, 0.5, 0.6875, 0.5, 0.6875, 1.0, 0.6562, 1.0, 0.6562, 0.5, 0.6562, 0.5, 0.6562, 1.0, 0.625, 1.0, 0.625, 0.5, 0.625, 0.5, 0.625, 1.0, 0.5938, 1.0, 0.5938, 0.5, 0.5938, 0.5, 0.5938, 1.0, 0.5625, 1.0, 0.5625, 0.5, 0.5625, 0.5, 0.5625, 1.0, 0.5312, 1.0, 0.5312, 0.5, 0.5312, 0.5, 0.5312, 1.0, 0.5, 1.0, 0.5, 0.5, 0.5, 0.5, 0.5, 1.0, 0.4688, 1.0, 0.4688, 0.5, 0.4688, 0.5, 0.4688, 1.0, 0.4375, 1.0, 0.4375, 0.5, 0.4375, 0.5, 0.4375, 1.0, 0.4062, 1.0, 0.4062, 0.5, 0.4062, 0.5, 0.4062, 1.0, 0.375, 1.0, 0.375, 0.5, 0.375, 0.5, 0.375, 1.0, 0.3438, 1.0, 0.3438, 0.5, 0.3438, 0.5, 0.3438, 1.0, 0.3125, 1.0, 0.3125, 0.5, 0.3125, 0.5, 0.3125, 1.0, 0.2812, 1.0, 0.2812, 0.5, 0.2812, 0.5, 0.2812, 1.0, 0.25, 1.0, 0.25, 0.5, 0.25, 0.5, 0.25, 1.0, 0.2188, 1.0, 0.2188, 0.5, 0.2188, 0.5, 0.2188, 1.0, 0.1875, 1.0, 0.1875, 0.5, 0.1875, 0.5, 0.1875, 1.0, 0.1562, 1.0, 0.1562, 0.5, 0.1562, 0.5, 0.1562, 1.0, 0.125, 1.0, 0.125, 0.5, 0.125, 0.5, 0.125, 1.0, 0.09375, 1.0, 0.09375, 0.5, 0.09375, 0.5, 0.09375, 1.0, 0.0625, 1.0, 0.0625, 0.5, 0.2968, 0.4854, 0.25, 0.49, 0.2032, 0.4854, 0.1582, 0.4717, 0.1167, 0.4496, 0.08029, 0.4197, 0.05045, 0.3833, 0.02827, 0.3418, 0.01461, 0.2968, 0.01, 0.25, 0.01461, 0.2032, 0.02827, 0.1582, 0.05045, 0.1167, 0.08029, 0.08029, 0.1167, 0.05045, 0.1582, 0.02827, 0.2032, 0.01461, 0.25, 0.01, 0.2968, 0.01461, 0.3418, 0.02827, 0.3833, 0.05045, 0.4197, 0.08029, 0.4496, 0.1167, 0.4717, 0.1582, 0.4854, 0.2032, 0.49, 0.25, 0.4854, 0.2968, 0.4717, 0.3418, 0.4496, 0.3833, 0.4197, 0.4197, 0.3833, 0.4496, 0.3418, 0.4717, 0.0625, 0.5, 0.0625, 1.0, 0.03125, 1.0, 0.03125, 0.5, 0.03125, 0.5, 0.03125, 1.0, 0.0, 1.0, 0.0, 0.5, 0.75, 0.49, 0.7968, 0.4854, 0.8418, 0.4717, 0.8833, 0.4496, 0.9197, 0.4197, 0.9496, 0.3833, 0.9717, 0.3418, 0.9854, 0.2968, 0.99, 0.25, 0.9854, 0.2032, 0.9717, 0.1582, 0.9496, 0.1167, 0.9197, 0.08029, 0.8833, 0.05045, 0.8418, 0.02827, 0.7968, 0.01461, 0.75, 0.01, 0.7032, 0.01461, 0.6582, 0.02827, 0.6167, 0.05045, 0.5803, 0.08029, 0.5504, 0.1167, 0.5283, 0.1582, 0.5146, 0.2032, 0.51, 0.25, 0.5146, 0.2968, 0.5283, 0.3418, 0.5504, 0.3833, 0.5803, 0.4197, 0.6167, 0.4496, 0.6582, 0.4717, 0.7032, 0.4854])
me_cylinder_003.update()
me_cube_019 = bpy.data.meshes.new('Cube.019')
me_cube_019.from_pydata([(-0.4455, -0.1513, -0.04838), (-0.4455, -0.1513, 0.04838), (-0.4455, 0.1513, -0.04838), (-0.4455, 0.1513, 0.04838), (0.4455, -0.1513, -0.04838), (0.4455, -0.1513, 0.04838), (0.4455, 0.1513, -0.04838), (0.4455, 0.1513, 0.04838)], [], [(0, 1, 3, 2), (2, 3, 7, 6), (6, 7, 5, 4), (4, 5, 1, 0), (2, 6, 4, 0), (7, 3, 1, 5)])
_uv = me_cube_019.uv_layers.new(name='UVMap')
_uv.uv.foreach_set('vector', [0.375, 0.0, 0.625, 0.0, 0.625, 0.25, 0.375, 0.25, 0.375, 0.25, 0.625, 0.25, 0.625, 0.5, 0.375, 0.5, 0.375, 0.5, 0.625, 0.5, 0.625, 0.75, 0.375, 0.75, 0.375, 0.75, 0.625, 0.75, 0.625, 1.0, 0.375, 1.0, 0.125, 0.5, 0.375, 0.5, 0.375, 0.75, 0.125, 0.75, 0.625, 0.5, 0.875, 0.5, 0.875, 0.75, 0.625, 0.75])
me_cube_019.update()

# ---- objects
ob_cube = bpy.data.objects.new('Cube', me_cube)
ob_light = bpy.data.objects.new('Light', light_light)
ob_camera = bpy.data.objects.new('Camera', cam_camera)
ob_cube_001 = bpy.data.objects.new('Cube.001', me_cube_001)
ob_cube_002 = bpy.data.objects.new('Cube.002', me_cube_002)
ob_cube_003 = bpy.data.objects.new('Cube.003', me_cube_003)
ob_cube_004 = bpy.data.objects.new('Cube.004', me_cube_004)
ob_cube_005 = bpy.data.objects.new('Cube.005', me_cube_005)
ob_cube_006 = bpy.data.objects.new('Cube.006', me_cube_006)
ob_cube_007 = bpy.data.objects.new('Cube.007', me_cube_007)
ob_cube_008 = bpy.data.objects.new('Cube.008', me_cube_008)
ob_cube_009 = bpy.data.objects.new('Cube.009', me_cube_009)
ob_cube_010 = bpy.data.objects.new('Cube.010', me_cube_010)
ob_cube_011 = bpy.data.objects.new('Cube.011', me_cube_011)
ob_cube_012 = bpy.data.objects.new('Cube.012', me_cube_012)
ob_cube_013 = bpy.data.objects.new('Cube.013', me_cube_013)
ob_cube_014 = bpy.data.objects.new('Cube.014', me_cube_014)
ob_cube_015 = bpy.data.objects.new('Cube.015', me_cube_015)
ob_icosphere = bpy.data.objects.new('Icosphere', me_icosphere)
ob_icosphere_001 = bpy.data.objects.new('Icosphere.001', me_icosphere_001)
ob_icosphere_002 = bpy.data.objects.new('Icosphere.002', me_icosphere_002)
ob_cylinder = bpy.data.objects.new('Cylinder', me_cylinder)
ob_cube_016 = bpy.data.objects.new('Cube.016', me_cube_016)
ob_icosphere_004 = bpy.data.objects.new('Icosphere.004', me_icosphere_004)
ob_cube_017 = bpy.data.objects.new('Cube.017', me_cube_017)
ob_sun = bpy.data.objects.new('Sun', light_sun)
ob_cube_018 = bpy.data.objects.new('Cube.018', me_cube_018)
ob_cylinder_002 = bpy.data.objects.new('Cylinder.002', me_cylinder_002)
ob_cylinder_003 = bpy.data.objects.new('Cylinder.003', me_cylinder_003)
ob_cube_019 = bpy.data.objects.new('Cube.019', me_cube_019)

# ---- transforms, parenting, visibility, modifiers, constraints
ob_cube.location = (0.2367, 0.788, 1.561)
ob_cube.scale = (1.909, 2.146, 1.902)
ob_cube.lock_rotations_4d = False
ob_cube.empty_display_type = 'ARROWS'
ob_cube.lineart.crease_threshold = 0.0
ob_light.location = (4.82, 1.731, 6.198)
ob_light.rotation_euler = (0.6503, 0.05522, 1.866)
ob_light.scale = (1.155, 1.155, 1.155)
ob_light.lock_rotations_4d = False
ob_light.empty_display_type = 'ARROWS'
ob_light.color = (0.0, 0.0, 0.0, 0.0)
ob_light.lineart.crease_threshold = 0.0
ob_camera.location = (8.611, -7.429, 5.106)
ob_camera.rotation_euler = (1.109, 0.0, 0.8149)
ob_camera.scale = (1.155, 1.155, 1.155)
ob_camera.lock_rotations_4d = False
ob_camera.empty_display_type = 'ARROWS'
ob_camera.color = (0.0, 0.0, 0.0, 0.0)
ob_camera.display_type = 'WIRE'
ob_camera.lineart.crease_threshold = 0.0
ob_cube_001.location = (3.058, 2.202, 2.642)
ob_cube_001.rotation_euler = (-3.142, -6.904e-15, -1.119e-21)
ob_cube_001.scale = (1.159, 1.159, 1.159)
ob_cube_002.location = (5.488, 1.625, 3.198)
ob_cube_002.scale = (1.159, 1.159, 1.159)
ob_cube_003.location = (4.891, 4.188, 3.279)
ob_cube_003.scale = (1.159, 1.159, 1.159)
ob_cube_004.location = (1.229, 6.434, 3.447)
ob_cube_004.scale = (1.159, 1.159, 1.159)
ob_cube_005.location = (1.335, 3.556, 2.255)
ob_cube_005.rotation_euler = (-1.571, -1.571, 0.0)
ob_cube_005.scale = (1.159, 1.159, 1.159)
ob_cube_006.location = (0.6906, 3.506, 2.138)
ob_cube_006.rotation_euler = (-1.571, -1.571, 0.0)
ob_cube_006.scale = (1.159, 1.159, 1.159)
ob_cube_007.location = (0.2996, 3.497, 2.245)
ob_cube_007.rotation_euler = (-1.571, -1.571, 0.0)
ob_cube_007.scale = (1.159, 1.159, 1.159)
ob_cube_008.location = (-0.03892, 3.49, 2.384)
ob_cube_008.rotation_euler = (-1.571, -1.571, 0.0)
ob_cube_008.scale = (1.159, 1.159, 1.159)
ob_cube_009.location = (-0.3039, 3.484, 2.548)
ob_cube_009.rotation_euler = (-1.571, -1.571, 0.0)
ob_cube_009.scale = (1.159, 1.159, 1.159)
ob_cube_010.location = (1.62, 3.525, 1.283)
ob_cube_010.rotation_euler = (-1.571, -1.571, 0.0)
ob_cube_010.scale = (1.159, 1.159, 1.159)
ob_cube_011.location = (2.074, 3.545, 2.028)
ob_cube_011.rotation_euler = (-1.571, -1.571, 0.0)
ob_cube_011.scale = (1.159, 1.159, 1.159)
ob_cube_012.location = (2.037, 3.514, 3.198)
ob_cube_012.rotation_euler = (-1.571, -1.571, 0.0)
ob_cube_012.scale = (1.159, 1.159, 1.159)
ob_cube_013.location = (1.344, 3.517, 3.298)
ob_cube_013.rotation_euler = (-1.571, -1.571, 0.0)
ob_cube_013.scale = (1.159, 1.159, 1.159)
ob_cube_014.location = (1.35, 3.522, 2.85)
ob_cube_014.rotation_euler = (-1.571, -1.571, 0.0)
ob_cube_014.scale = (1.159, 1.159, 1.159)
ob_cube_015.location = (0.5877, 3.519, 3.126)
ob_cube_015.rotation_euler = (-1.571, -1.571, 0.0)
ob_cube_015.scale = (1.159, 1.159, 1.159)
ob_icosphere.location = (6.961, 1.823, 2.579)
ob_icosphere.scale = (1.159, 1.159, 1.159)
ob_icosphere_001.location = (5.23, -1.82, 3.02)
ob_icosphere_001.scale = (1.159, 1.159, 1.159)
ob_icosphere_002.location = (-3.501, -7.871, 2.948)
ob_icosphere_002.scale = (1.159, 1.159, 1.159)
ob_cylinder.location = (-6.154, -33.59, 9.086)
ob_cylinder.scale = (1.159, 1.159, 2.827)
ob_cube_016.location = (-6.731, -33.59, 15.8)
ob_cube_016.rotation_euler = (-1.571, -0.0, -1.67)
ob_cube_016.scale = (2.106, 1.89, 1.169)
ob_icosphere_004.location = (-9.053, -33.53, 14.09)
ob_icosphere_004.rotation_euler = (-1.571, -0.0, 1.471)
ob_icosphere_004.scale = (1.705, 1.132, 1.499)
_m = ob_icosphere_004.modifiers.new('Subdivision', 'SUBSURF')
ob_cube_017.location = (-39.91, -33.3, -0.3599)
ob_cube_017.scale = (3.381, 2.488, -0.007131)
ob_sun.location = (0.135, -0.9456, 2.036)
ob_sun.scale = (1.159, 1.159, 1.159)
ob_cube_018.location = (-7.489, -33.6, 13.91)
ob_cube_018.rotation_euler = (0.0, -0.0, 3.042)
ob_cylinder_002.location = (-7.213, -33.34, 13.49)
ob_cylinder_002.rotation_euler = (4.187e-08, 0.2719, 3.142)
ob_cylinder_002.scale = (0.3321, 0.4202, 0.9032)
ob_cylinder_003.location = (-7.236, -33.81, 13.48)
ob_cylinder_003.rotation_euler = (4.187e-08, 0.2719, 3.142)
ob_cylinder_003.scale = (0.3321, 0.4202, 0.9032)
ob_cube_019.location = (-7.393, -33.65, 14.14)
ob_cube_019.rotation_euler = (0.1386, -0.05346, -1.66)
ob_cube_019.scale = (1.0, 1.002, 1.0)

# ---- collection membership
col_collection.objects.link(ob_cube)
col_collection.objects.link(ob_light)
col_collection.objects.link(ob_camera)
col_collection.objects.link(ob_cube_001)
col_collection.objects.link(ob_cube_002)
col_collection.objects.link(ob_cube_003)
col_collection.objects.link(ob_cube_004)
col_collection.objects.link(ob_cube_005)
col_collection.objects.link(ob_cube_006)
col_collection.objects.link(ob_cube_007)
col_collection.objects.link(ob_cube_008)
col_collection.objects.link(ob_cube_009)
col_collection.objects.link(ob_cube_010)
col_collection.objects.link(ob_cube_011)
col_collection.objects.link(ob_cube_012)
col_collection.objects.link(ob_cube_013)
col_collection.objects.link(ob_cube_014)
col_collection.objects.link(ob_cube_015)
col_collection.objects.link(ob_icosphere)
col_collection.objects.link(ob_icosphere_001)
col_collection.objects.link(ob_icosphere_002)
col_collection.objects.link(ob_cylinder)
col_collection.objects.link(ob_cube_016)
col_collection.objects.link(ob_icosphere_004)
col_collection.objects.link(ob_cube_017)
col_collection.objects.link(ob_sun)
col_collection.objects.link(ob_cube_018)
col_collection.objects.link(ob_cylinder_002)
col_collection.objects.link(ob_cylinder_003)
col_collection.objects.link(ob_cube_019)

# ---- scene / render settings (as saved in the file)
scene.camera = ob_camera
scene.frame_start = 1; scene.frame_end = 250; scene.frame_set(1)
scene.render.engine = 'BLENDER_EEVEE_NEXT'
bpy.context.view_layer.update()
